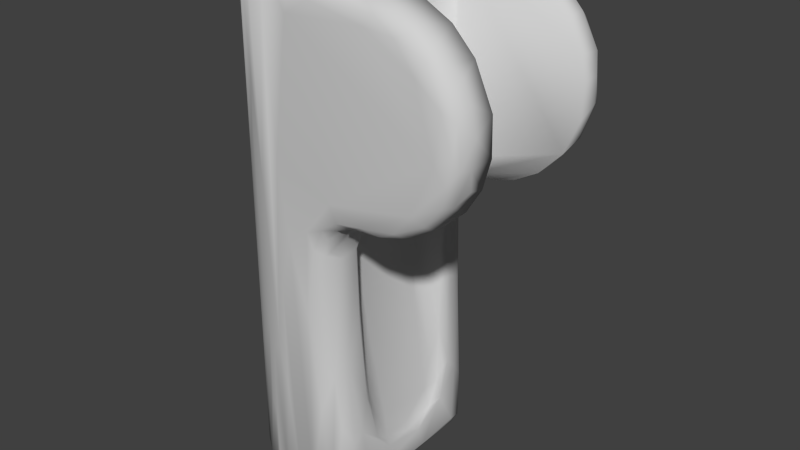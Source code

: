 # Source: shoulder_pan.blend  (saved by Blender 2.71.0; exported with 4.5.12 LTS)
import bpy
from mathutils import Matrix  # noqa: F401  (used for matrix-valued properties, if any)

bpy.ops.wm.read_factory_settings(use_empty=True)
scene = bpy.context.scene
scene.name = 'Scene'

# ---- collections
col_collection_1 = bpy.data.collections.new('Collection 1'); scene.collection.children.link(col_collection_1)

# ---- materials (node trees are filled in below, after node groups)
mat_shoulder_pan_material = bpy.data.materials.new('shoulder_pan_material')
mat_shoulder_pan_material.alpha_threshold = 0.0
mat_shoulder_pan_material.use_transparent_shadow = False
mat_shoulder_pan_material.diffuse_color = (0.64, 0.64, 0.64, 1.0)
mat_shoulder_pan_material.specular_color = (0.5, 0.5, 0.5)
mat_shoulder_pan_material.roughness = 0.5
mat_shoulder_pan_material.line_color = (0.0, 0.0, 0.0, 1.0)

# ---- material node trees

# ---- world
world_world = bpy.data.worlds.new('World'); scene.world = world_world
world_world.color = (0.05088, 0.05088, 0.05088)
world_world.use_sun_shadow = False
world_world.sun_shadow_jitter_overblur = 0.0
world_world.cycles.sampling_method = 'MANUAL'
world_world.cycles.sample_map_resolution = 256

# ---- meshes
me_shoulder_pan_mshape = bpy.data.meshes.new('shoulder_pan_MShape')
me_shoulder_pan_mshape.from_pydata([(-1.271, 0.03812, 7.033e-06), (-1.27, 1.352e-06, -3.898), (-1.27, 0.0, -6.229), (-1.27, -4.063e-06, -3.654), (-1.27, 0.0, -5.194), (-1.27, 0.0, -2.614), (-1.27, -0.03398, -5.575), (-1.27, 0.03427, -5.075), (-1.27, 0.03458, -4.547), (-1.27, -0.03458, -4.539), (-1.27, -0.03495, -3.914), (-1.27, 0.03495, -3.914), (-1.27, 0.03534, -3.22), (-1.27, -0.03546, -3.025), (-1.269, -0.03598, -2.109), (-1.269, 0.05107, -5.671), (-1.269, 0.06541, -2.207), (-1.268, -0.06893, -4.955), (-1.268, 0.06902, -4.873), (-1.268, -0.06966, -4.292), (-1.268, 0.0701, -3.885), (-1.268, -0.0704, -3.614), (-1.268, -0.07109, -2.971), (-1.268, -0.07178, -2.335), (-1.268, -0.07236, -1.791), (-1.267, 0.0847, -3.009), (-1.267, -0.09156, -5.43), (-1.267, 0.08802, -6.26), (-1.266, 0.09507, -5.279), (-1.266, 0.09584, -4.743), (-1.266, -0.09613, -4.543), (-1.266, 0.09637, -4.382), (-1.266, 0.09691, -4.004), (-1.266, -0.09713, -3.851), (-1.266, -0.098, -3.242), (-1.266, -0.09895, -2.575), (-1.266, -0.09993, -1.887), (-1.265, 0.1114, -3.408), (-1.264, 0.121, -5.685), (-1.264, 0.1225, -4.827), (-1.264, -0.1235, -4.254), (-1.264, -0.1244, -3.762), (-1.264, -0.1257, -2.999), (-1.264, -0.1271, -2.199), (-1.263, -0.1451, -6.25), (-1.263, -0.1477, 7.033e-06), (-1.263, 0.1379, -3.821), (-1.262, -0.1415, -1.841), (-1.261, 0.1483, -5.351), (-1.261, -0.1509, -4.058), (-1.261, -0.1525, -3.269), (-1.261, -0.1541, -2.501), (-1.26, 0.1603, -2.848), (-1.26, 0.1602, -6.037), (-1.26, 0.1626, -4.935), (-1.259, -0.1757, -1.211), (-1.259, -0.1715, -4.816), (-1.258, 0.1766, -6.229), (-1.258, 0.1745, -5.595), (-1.257, -0.179, -3.653), (-1.257, -0.1794, -3.478), (-1.257, 0.1794, -3.478), (-1.257, -0.1809, -2.826), (-1.257, -0.1818, -2.394), (-1.256, 0.188, -4.298), (-1.255, 0.192, -3.642), (-1.255, -0.1948, -4.283), (-1.254, -0.2002, -2.01), (-1.252, -0.214, -3.465), (-1.251, -0.2159, -2.72), (-1.249, 0.2389, -2.2), (-1.247, 0.2395, -3.673), (-1.245, -0.2526, -2.02), (-1.238, -0.2829, -3.624), (-1.234, 0.3009, -3.366), (-1.229, 0.3233, -4.986), (-1.228, -0.1979, -6.304), (-1.227, 0.3412, -6.243), (-1.223, -0.3419, -6.279), (-1.22, 0.3611, 7.033e-06), (-1.215, -0.3749, 7.033e-06), (-1.211, 0.3852, -1.975), (-1.209, 0.3907, -3.054), (-1.207, -0.4099, -4.483), (-1.206, -0.401, -2.652), (-1.201, 0.1714, -6.329), (-1.191, 0.4419, -3.679), (-1.182, 0.4636, -2.306), (-1.181, -0.4663, -1.412), (-1.181, 0.4663, -1.412), (-1.175, -0.4855, -6.235), (-1.173, 0.4855, -6.261), (-1.17, 0.4933, -5.081), (-1.169, 0.4967, -3.938), (-1.168, 0.4997, -2.933), (-1.166, -0.5022, -2.066), (-1.165, -0.5044, -1.281), (-1.165, -0.5063, -0.6338), (-1.158, 0.5211, -2.031), (-1.154, 0.5303, -5.392), (-1.153, 0.5331, -4.427), (-1.151, -0.5357, -3.471), (-1.15, -0.5384, -2.503), (-1.149, -0.5413, -1.453), (-1.148, -0.5454, 7.033e-06), (-1.143, 0.5545, -3.446), (-1.138, 0.403, -6.328), (-1.137, 0.5658, -6.198), (-1.135, 0.5691, -4.938), (-1.134, 0.5712, -4.121), (-1.133, -0.5742, -2.954), (-1.131, -0.5768, -1.946), (-1.125, 0.5925, -1.241), (-1.121, -0.5986, -4.21), (-1.117, 0.6046, -5.586), (-1.116, 0.6066, -4.735), (-1.113, 0.6115, -2.559), (-1.105, -0.6265, -3.709), (-1.082, -0.6668, -6.273), (-1.082, 0.6701, 7.033e-06), (-1.082, -0.6673, -1.787), (-1.065, -0.5532, -6.328), (-1.061, 0.6999, -6.258), (-1.053, -0.7109, -3.855), (-1.048, 0.7181, -2.696), (-1.004, -0.7806, 7.033e-06), (-1.0, -0.7836, -2.731), (-0.982, -0.8064, -6.268), (-0.982, 0.7611, -6.307), (-0.9617, 0.831, 7.033e-06), (-0.9542, 0.8396, -2.838), (-0.9536, 0.8395, -4.621), (-0.9472, -0.847, -4.084), (-0.9258, 0.8721, -1.121), (-0.8837, 0.916, -6.25), (-0.8815, 0.9143, 7.033e-06), (-0.877, -0.9221, -6.256), (-0.8763, 0.9196, -1.603), (-0.8645, -0.9337, -2.345), (-0.8606, 0.9339, -1.159), (-0.85, -0.9473, 6.08e-06), (-0.8478, 0.9461, -2.095), (-0.8395, 0.9532, 7.033e-06), (-0.8243, 0.9661, -1.039), (-0.8237, -0.9679, -4.753), (-0.8028, 0.9853, -3.746), (-0.795, -0.9277, -6.321), (-0.7872, 0.9966, -0.7188), (-0.786, 0.9975, -1.911), (-0.7782, 0.9104, 7.033e-06), (-0.7658, 1.013, -2.327), (-0.7651, 1.014, -2.969), (-0.7445, 1.029, -3.25), (-0.7355, 1.035, -1.573), (-0.7352, 1.036, -2.654), (-0.7322, 0.9644, -6.329), (-0.7298, 1.041, 7.033e-06), (-0.7272, -1.042, -2.247), (-0.7244, 1.043, -2.959), (-0.7235, 1.044, -3.58), (-0.7191, -1.047, -3.081), (-0.7143, 1.052, -4.601), (-0.7048, 1.056, -2.292), (-0.7038, 1.057, -2.883), (-0.7031, 1.058, -3.331), (-0.6927, -1.066, 7.033e-06), (-0.6907, -1.066, -3.73), (-0.6798, -1.073, -3.225), (-0.6798, 1.073, -3.225), (-0.676, 1.076, -0.7394), (-0.6741, 1.077, -1.719), (-0.6696, -1.079, -2.438), (-0.6664, -1.082, -4.636), (-0.6613, 1.084, -3.68), (-0.657, -1.087, -2.825), (-0.6561, -1.087, -3.26), (-0.655, -1.088, -3.786), (-0.6508, 1.093, -6.265), (-0.6498, 1.052, -6.312), (-0.6388, -1.101, -6.255), (-0.6362, -1.099, -4.17), (-0.6336, -1.101, -2.584), (-0.6319, -1.102, -3.363), (-0.6231, -1.107, -1.939), (-0.6101, -1.114, -2.301), (-0.6086, -1.115, -2.934), (-0.6069, -1.116, -3.659), (-0.5853, -1.127, -1.883), (-0.5833, -1.128, -2.664), (-0.5814, -1.129, -3.405), (-0.5794, -1.13, -4.207), (-0.5702, -1.064, -6.329), (-0.5565, -1.142, -2.88), (-0.5541, -1.143, -3.783), (-0.549, -1.147, -1.327), (-0.5397, 1.15, -3.373), (-0.5333, 1.155, -1.82), (-0.5183, 1.159, -6.261), (-0.5145, 1.162, -5.601), (-0.4936, -1.17, -5.336), (-0.4849, 1.179, 7.033e-06), (-0.4759, -1.179, 7.033e-06), (-0.4618, -1.184, -4.3), (-0.4554, 1.186, -4.744), (-0.446, -1.189, -6.261), (-0.4197, -1.199, -5.444), (-0.4173, 1.199, -6.198), (-0.4032, 1.205, -3.179), (-0.3985, -1.207, -2.5), (-0.3834, 1.211, -4.817), (-0.3829, -1.211, -4.958), (-0.379, -1.212, -6.199), (-0.3762, 1.213, -4.098), (-0.3458, -1.222, -4.532), (-0.3377, 1.221, -6.277), (-0.2725, 1.241, 7.033e-06), (-0.2522, 1.186, 7.033e-06), (-0.2438, -1.248, -4.442), (-0.2354, -1.188, -6.328), (-0.229, 1.249, -6.215), (-0.2224, 1.253, -5.281), (-0.2123, 1.253, -1.091), (-0.2053, -1.256, 6.08e-06), (-0.2039, -1.257, -6.256), (-0.1976, 1.255, 7.033e-06), (-0.1826, 1.26, -2.776), (-0.1785, 1.26, -3.757), (-0.1702, 1.188, -6.329), (-0.1674, 1.259, -6.24), (-0.1176, -1.265, -3.615), (-0.116, -1.265, -4.984), (-0.1093, 1.266, 7.033e-06), (-0.1073, 1.266, -6.229), (-0.1026, -1.266, -2.121), (-0.07457, 1.268, -5.068), (-0.0535, 1.093, 7.033e-06), (-0.05028, 1.269, -4.207), (-0.04992, 1.269, -4.657), (-0.0495, 1.269, -5.172), (-0.02489, 1.27, -4.679), (-0.01916, 1.27, -5.71), (-0.005356, 1.244, -6.306), (0.009529, 1.271, -6.247), (0.0151, -1.234, -6.312), (0.02742, -1.271, -3.007), (0.02838, -1.27, -6.265), (0.06334, 1.27, -0.5448), (0.07065, 1.27, -3.941), (0.08243, 1.268, -6.266), (0.09896, 1.272, -2.959), (0.1117, -1.271, -0.513), (0.2035, 0.4277, -3.157), (0.208, -0.4215, -3.21), (0.2164, -1.256, -6.253), (0.2277, -0.4681, -3.056), (0.2292, 0.5037, -3.174), (0.2311, -1.27, 6.08e-06), (0.2321, -0.5083, -3.185), (0.2363, -1.254, -3.823), (0.2488, 1.269, 6.08e-06), (0.249, -0.04694, -3.036), (0.2523, 1.255, -5.121), (0.2817, 0.4652, -2.946), (0.2828, -1.26, -2.828), (0.3051, -0.5981, -3.18), (0.3063, -0.4636, -2.917), (0.3125, 1.235, -6.287), (0.3169, 0.5878, -3.024), (0.3322, 1.237, -3.024), (0.3362, 0.5236, -3.855), (0.3371, -0.01293, -2.939), (0.3377, -0.5174, -3.874), (0.3389, 1.26, -0.3945), (0.3419, -0.02694, -2.689), (0.3473, -1.227, -3.038), (0.3477, 1.227, -4.086), (0.3538, 0.161, -2.883), (0.3627, 0.6482, -3.153), (0.3671, -1.23, -5.101), (0.3689, -0.4375, -4.269), (0.3733, -0.653, -3.076), (0.3804, 0.4167, -4.35), (0.3886, -1.214, -4.446), (0.4011, 1.217, -5.198), (0.4044, 0.4124, -2.824), (0.4053, -0.4117, -2.819), (0.4062, -1.248, -0.3371), (0.42, 0.4503, -2.689), (0.4332, -0.4745, -2.689), (0.436, 0.6383, -4.062), (0.4381, -1.13, -6.329), (0.4421, -1.237, 7.033e-06), (0.4432, -0.6343, -2.893), (0.4432, -0.6492, -4.07), (0.4472, -1.15, -3.1), (0.4593, 1.135, -3.084), (0.4603, -1.19, -6.277), (0.4659, 0.6368, -2.871), (0.4724, -1.235, -2.753), (0.4752, -1.104, -3.057), (0.4805, 1.146, -4.309), (0.4861, 1.216, -0.2652), (0.4898, -1.17, -2.879), (0.49, 1.168, -5.277), (0.4938, 0.5724, -2.791), (0.4987, -0.5791, -2.79), (0.4991, -1.135, -4.632), (0.5013, 1.214, 6.08e-06), (0.5056, -0.5823, -4.93), (0.506, -1.16, -6.256), (0.512, -0.7327, -3.158), (0.5127, 0.7335, -3.204), (0.5129, 1.161, -6.254), (0.5144, -1.192, -0.234), (0.5154, -0.9835, -3.172), (0.5163, 1.27, -2.435), (0.522, 0.7223, -3.951), (0.5234, 0.9565, -3.118), (0.5319, 1.257, -2.597), (0.5329, 0.5312, -5.233), (0.5344, -0.7367, -3.813), (0.5358, -0.7806, -3.129), (0.5366, 0.78, -3.162), (0.5447, 0.7713, -3.632), (0.5469, 1.059, -4.603), (0.5491, 0.8927, -3.907), (0.5513, 1.103, -2.848), (0.5535, 1.047, -6.329), (0.5539, 0.7443, -3.006), (0.5543, 1.004, -2.926), (0.5545, 0.6762, -4.857), (0.555, -1.138, -2.98e-06), (0.5579, -1.104, -5.335), (0.5612, -1.141, -0.205), (0.5621, -0.9427, -2.929), (0.5646, -0.7819, -4.045), (0.5657, 0.3872, -5.572), (0.5659, 1.182, -2.75), (0.5666, 1.117, -0.1953), (0.5672, -0.3562, -5.595), (0.5687, 0.9635, -4.433), (0.5714, -0.9827, -4.523), (0.5724, -0.4987, -5.52), (0.5767, -0.6445, -5.196), (0.5773, 0.757, -4.292), (0.5884, 0.994, 7.033e-06), (0.5886, -0.7286, -4.673), (0.5888, -0.3809, 3.099e-06), (0.5889, -0.9039, 7.033e-06), (0.5917, 0.9219, -0.134), (0.5933, -0.8656, -0.1357), (0.5951, -0.0595, -0.1376), (0.5999, 1.061, -5.676), (0.6031, 0.5923, -5.519), (0.6045, -1.07, -6.251), (0.6077, 0.0, -5.799), (0.6111, -0.9943, -0.1672), (0.6113, -0.7449, -2.875), (0.6117, -0.8194, -6.329), (0.6132, 0.9433, -0.1611), (0.6204, -1.154, -2.738), (0.6205, -1.27, -2.402), (0.622, 0.7391, -2.857), (0.6227, 0.6859, -2.781), (0.6228, -0.6855, -2.78), (0.6229, 0.6861, -2.689), (0.623, -0.6861, -2.689), (0.6233, 0.7939, -2.562), (0.6246, -0.7939, -1.979), (0.6247, -0.9664, -6.309), (0.6251, -0.794, -2.828), (0.6275, -0.7939, -0.8607), (0.629, -0.4063, -0.1533), (0.6292, 0.7939, -0.1563), (0.6294, -0.7939, -0.1514), (0.6294, 0.3225, -0.1514), (0.6294, 0.1783, -0.1514), (0.6294, -0.1737, -0.1514), (0.6294, -0.02481, -0.1514), (0.6303, 0.7945, -2.841), (0.6327, -0.3942, -5.821), (0.6332, -0.9765, -5.567), (0.6338, 0.6684, -5.371), (0.634, -0.7572, -5.044), (0.6367, 0.3984, -5.824), (0.6378, 0.998, -6.272), (0.651, 0.8853, -5.458), (0.6513, -0.02526, -5.912), (0.6532, 0.7375, -5.306), (0.6561, 0.2922, -6.315), (0.6571, -0.8543, -5.477), (0.6607, 0.8317, -6.291), (0.6736, -0.6138, -5.673), (0.6737, -0.3483, -6.297), (0.6799, 0.5647, -5.765), (0.6799, -1.237, -2.606), (0.6817, 0.8065, -6.215), (0.6825, -0.9852, -2.755), (0.6841, -0.7883, -6.239), (0.6884, -0.4245, -5.898), (0.6959, 0.1167, -5.978), (0.7007, 0.2073, -6.245), (0.7184, 1.024, -2.728), (0.7678, 1.207, -2.619), (0.8286, -1.172, -2.64), (0.8505, 1.091, -2.672), (0.8675, 0.7939, -2.696), (0.8704, -1.058, -2.675), (0.8754, -0.7939, -2.695), (1.048, -1.247, -2.536), (1.053, 0.794, -0.1497), (1.078, -1.187, -0.2327), (1.082, 1.158, -0.2181), (1.084, -0.7939, -0.1513), (1.107, -1.073, -2.663), (1.108, 1.087, -2.66), (1.112, -1.27, -0.4543), (1.119, 1.232, -0.2955), (1.123, -1.024, -0.1733), (1.143, 1.02, -0.1762), (1.146, 1.24, -2.553), (1.159, -0.7939, -2.682), (1.21, -1.237, -0.3159), (1.211, 0.794, -2.677), (1.248, -1.213, -2.581), (1.286, 1.159, -2.611), (1.304, -1.069, -2.631), (1.313, 0.794, -0.1847), (1.38, 1.187, -0.2896), (1.4, -1.136, -0.2642), (1.41, -0.7941, -0.2115), (1.427, 1.046, -0.2509), (1.428, 1.267, -0.4827), (1.449, -1.241, -2.467), (1.459, 1.255, -0.452), (1.465, -1.261, -0.4907), (1.465, 0.7942, -2.605), (1.5, -0.794, -2.591), (1.516, 1.088, -2.551), (1.517, 1.265, -2.336), (1.531, 1.215, -2.478), (1.532, -1.153, -2.527), (1.551, 0.794, -0.2729), (1.621, -1.21, -0.4301), (1.638, 1.034, -0.3459), (1.641, -1.101, -0.3657), (1.653, 1.197, -0.4309), (1.67, -1.269, -2.199), (1.696, -0.7939, -2.485), (1.708, 1.065, -2.448), (1.716, -1.27, -0.8025), (1.767, 1.25, -0.6518), (1.77, 0.7939, -2.433), (1.77, -0.7939, -0.4014), (1.804, -1.213, -2.286), (1.804, 1.213, -2.286), (1.808, -1.087, -2.371), (1.81, 1.128, -0.5044), (1.828, -1.235, -0.6412), (1.829, 0.7941, -0.4503), (1.837, -1.106, -0.5143), (1.897, 1.27, -1.917), (1.898, 1.27, -1.074), (1.903, 1.054, -2.282), (1.951, -1.27, -1.592), (1.963, 1.213, -0.7561), (1.966, -1.137, -0.6739), (1.978, -0.794, -2.237), (1.979, 1.115, -0.672), (2.01, -1.258, -1.063), (2.01, -1.211, -2.032), (2.01, 1.211, -2.032), (2.027, 0.7939, -0.6633), (2.035, -0.7941, -0.6756), (2.056, -1.244, -1.798), (2.056, 1.244, -1.798), (2.061, 0.7939, -2.125), (2.072, -1.103, -2.041), (2.072, 1.103, -2.041), (2.08, -1.202, -0.9354), (2.085, -1.034, -0.7975), (2.086, 1.037, -0.8005), (2.088, 1.24, -1.096), (2.134, -1.239, -1.48), (2.134, 1.239, -1.48), (2.157, 0.96, -1.918), (2.159, -1.199, -1.153), (2.162, -0.7939, -1.941), (2.165, -0.9737, -1.895), (2.169, 1.146, -1.063), (2.182, -1.037, -1.012), (2.192, -1.183, -1.618), (2.192, 1.183, -1.618), (2.207, 0.7939, -1.011), (2.23, -1.064, -1.628), (2.236, 1.052, -1.614), (2.242, 0.7939, -1.711), (2.244, 1.045, -1.292), (2.249, -0.7939, -1.156), (2.249, -1.033, -1.319), (2.259, -0.7939, -1.594), (2.265, 0.7939, -1.279)], [], [(223, 218, 243), (204, 218, 223), (191, 218, 204), (179, 191, 204), (179, 146, 191), (146, 179, 136), (127, 146, 136), (90, 78, 118), (44, 76, 78), (118, 146, 127), (243, 245, 223), (118, 121, 146), (78, 121, 118), (76, 121, 78), (76, 85, 121), (44, 27, 76), (121, 191, 146), (417, 432, 272), (417, 301, 412), (432, 246, 272), (417, 272, 301), (301, 338, 412), (338, 359, 419), (410, 419, 359), (359, 373, 410), (338, 419, 412), (338, 301, 307), (272, 307, 301), (246, 259, 272), (338, 307, 345), (259, 307, 272), (345, 349, 338), (373, 359, 349), (349, 359, 338), (232, 220, 242), (242, 220, 240), (232, 228, 220), (220, 228, 219), (240, 220, 238), (238, 220, 234), (197, 198, 206), (214, 206, 203), (220, 214, 203), (206, 198, 203), (203, 209, 220), (240, 238, 248), (239, 248, 238), (234, 237, 238), (238, 237, 239), (234, 226, 237), (234, 220, 226), (236, 239, 237), (203, 212, 209), (177, 134, 161), (198, 177, 161), (203, 198, 195), (195, 198, 161), (134, 145, 161), (236, 237, 226), (239, 236, 247), (236, 226, 247), (226, 249, 247), (220, 212, 226), (220, 209, 212), (203, 207, 212), (203, 195, 207), (226, 225, 249), (212, 207, 226), (195, 161, 173), (173, 164, 168), (159, 173, 161), (161, 145, 159), (173, 159, 164), (159, 145, 152), (152, 158, 159), (173, 168, 195), (164, 163, 168), (168, 163, 195), (163, 162, 195), (163, 154, 162), (152, 145, 151), (158, 164, 159), (158, 163, 164), (152, 151, 154), (158, 152, 154), (145, 141, 151), (154, 163, 158), (131, 134, 122), (197, 206, 214), (107, 114, 122), (107, 108, 114), (108, 115, 114), (114, 115, 122), (107, 91, 99), (91, 77, 99), (107, 99, 108), (99, 77, 92), (134, 131, 145), (99, 100, 108), (99, 92, 100), (77, 75, 92), (100, 109, 108), (92, 75, 93), (92, 93, 100), (108, 109, 115), (53, 58, 77), (48, 54, 58), (58, 54, 77), (27, 38, 53), (53, 57, 27), (27, 2, 15), (48, 53, 38), (58, 53, 48), (39, 38, 28), (48, 38, 39), (15, 18, 28), (28, 27, 15), (38, 27, 28), (15, 7, 18), (15, 4, 7), (77, 54, 64), (77, 64, 75), (39, 29, 31), (48, 39, 54), (28, 18, 29), (28, 29, 39), (8, 18, 7), (54, 39, 64), (29, 18, 31), (145, 131, 130), (131, 122, 124), (115, 124, 122), (115, 109, 124), (100, 105, 109), (100, 93, 105), (93, 75, 86), (105, 124, 109), (131, 124, 130), (145, 130, 141), (105, 116, 124), (105, 93, 94), (93, 86, 94), (64, 71, 75), (74, 75, 71), (46, 31, 32), (75, 74, 82), (71, 64, 65), (18, 8, 20), (20, 31, 18), (65, 64, 46), (46, 64, 39), (39, 31, 46), (31, 20, 32), (8, 1, 11), (8, 11, 20), (46, 32, 37), (32, 20, 37), (75, 82, 86), (65, 61, 71), (46, 61, 65), (37, 52, 46), (74, 71, 70), (74, 70, 82), (94, 86, 87), (61, 52, 71), (70, 71, 52), (46, 52, 61), (11, 12, 20), (37, 25, 52), (20, 25, 37), (12, 25, 20), (1, 3, 11), (12, 16, 25), (226, 207, 225), (207, 195, 196), (225, 207, 196), (225, 221, 249), (221, 225, 200), (200, 225, 196), (162, 170, 195), (195, 170, 196), (162, 154, 153), (141, 150, 151), (154, 150, 153), (151, 150, 154), (141, 148, 150), (150, 148, 153), (196, 170, 200), (153, 170, 162), (200, 170, 169), (170, 153, 169), (137, 143, 141), (141, 143, 148), (143, 137, 139), (221, 246, 249), (215, 224, 221), (231, 246, 221), (231, 259, 246), (221, 224, 231), (200, 215, 221), (153, 148, 147), (148, 143, 147), (139, 133, 143), (169, 153, 156), (169, 156, 200), (153, 147, 156), (147, 143, 142), (147, 142, 156), (143, 133, 142), (25, 16, 52), (137, 141, 130), (130, 124, 133), (116, 112, 124), (94, 98, 105), (116, 105, 98), (86, 82, 87), (87, 98, 94), (137, 130, 133), (133, 124, 119), (98, 112, 116), (98, 87, 89), (119, 124, 112), (89, 87, 81), (82, 81, 87), (70, 81, 82), (11, 3, 12), (52, 16, 70), (79, 89, 81), (79, 81, 70), (139, 137, 133), (129, 133, 119), (98, 89, 112), (112, 89, 79), (133, 135, 142), (135, 133, 129), (112, 79, 119), (70, 16, 0), (70, 0, 79), (107, 122, 91), (77, 57, 53), (7, 4, 8), (12, 5, 16), (219, 214, 220), (198, 197, 177), (15, 2, 4), (8, 4, 1), (3, 5, 12), (246, 315, 249), (247, 248, 239), (348, 333, 350), (256, 250, 286), (313, 291, 286), (333, 331, 313), (331, 291, 313), (291, 256, 286), (348, 331, 333), (356, 350, 333), (350, 356, 374), (245, 230, 223), (217, 223, 230), (217, 230, 229), (199, 204, 205), (210, 211, 223), (205, 204, 211), (204, 199, 179), (205, 211, 210), (223, 217, 213), (213, 210, 223), (210, 202, 205), (202, 199, 205), (202, 210, 213), (245, 229, 230), (244, 229, 245), (217, 202, 213), (217, 208, 202), (208, 217, 222), (189, 192, 188), (172, 179, 202), (179, 199, 202), (202, 190, 172), (179, 144, 136), (144, 179, 172), (132, 136, 144), (190, 180, 172), (190, 202, 193), (208, 193, 202), (189, 190, 193), (190, 186, 180), (182, 180, 186), (189, 186, 190), (176, 166, 180), (166, 172, 180), (182, 176, 180), (192, 189, 193), (182, 175, 176), (167, 166, 175), (175, 166, 176), (192, 193, 208), (189, 185, 186), (188, 185, 189), (186, 185, 182), (167, 160, 166), (181, 182, 185), (181, 174, 182), (174, 175, 182), (171, 157, 160), (171, 167, 174), (174, 167, 175), (160, 167, 171), (166, 144, 172), (166, 160, 144), (157, 138, 160), (160, 138, 144), (244, 233, 229), (244, 361, 233), (250, 222, 233), (233, 361, 250), (233, 217, 229), (217, 233, 222), (188, 208, 187), (222, 250, 256), (208, 201, 194), (222, 201, 208), (188, 192, 208), (184, 185, 188), (187, 184, 188), (171, 181, 183), (183, 184, 187), (183, 181, 184), (187, 208, 194), (184, 181, 185), (181, 171, 174), (157, 171, 183), (187, 194, 183), (194, 157, 183), (165, 157, 194), (157, 140, 138), (165, 140, 157), (194, 201, 165), (132, 127, 136), (123, 118, 127), (113, 118, 123), (118, 113, 90), (113, 83, 90), (138, 132, 144), (123, 127, 132), (126, 132, 138), (123, 132, 126), (110, 113, 117), (126, 120, 123), (117, 113, 123), (113, 101, 83), (123, 110, 117), (110, 101, 113), (84, 83, 101), (84, 101, 102), (102, 101, 110), (83, 78, 90), (83, 44, 78), (83, 56, 44), (66, 56, 83), (44, 56, 26), (2, 6, 4), (26, 6, 44), (26, 17, 6), (30, 17, 26), (56, 30, 26), (9, 6, 17), (30, 19, 17), (19, 9, 17), (40, 30, 56), (4, 6, 9), (4, 9, 1), (84, 73, 83), (66, 49, 56), (73, 66, 83), (73, 59, 66), (49, 50, 41), (73, 84, 68), (68, 60, 73), (60, 59, 73), (69, 68, 84), (68, 62, 60), (69, 62, 68), (49, 40, 56), (33, 30, 40), (33, 19, 30), (59, 49, 66), (10, 9, 19), (49, 41, 40), (19, 21, 10), (59, 50, 49), (40, 41, 33), (33, 21, 19), (1, 9, 10), (10, 21, 13), (50, 59, 60), (34, 21, 33), (33, 41, 34), (50, 42, 41), (42, 34, 41), (62, 50, 60), (34, 22, 21), (1, 10, 3), (10, 13, 3), (21, 22, 13), (125, 126, 138), (125, 138, 140), (111, 110, 123), (111, 102, 110), (102, 95, 84), (120, 111, 123), (103, 102, 111), (51, 50, 62), (103, 95, 102), (126, 125, 120), (88, 84, 95), (80, 84, 88), (96, 95, 103), (120, 103, 111), (88, 95, 96), (120, 96, 103), (97, 96, 120), (97, 88, 96), (97, 80, 88), (104, 120, 125), (97, 104, 80), (104, 97, 120), (72, 67, 69), (72, 69, 84), (63, 62, 69), (67, 63, 69), (72, 55, 67), (55, 72, 84), (16, 24, 0), (51, 62, 63), (35, 22, 34), (42, 35, 34), (51, 42, 50), (43, 42, 51), (23, 22, 35), (63, 47, 51), (47, 63, 67), (47, 43, 51), (43, 36, 35), (23, 14, 13), (35, 42, 43), (36, 23, 35), (23, 13, 22), (55, 47, 67), (36, 24, 23), (47, 36, 43), (24, 14, 23), (16, 14, 24), (47, 55, 36), (55, 24, 36), (0, 24, 55), (55, 84, 80), (80, 45, 55), (45, 0, 55), (223, 211, 204), (13, 14, 5), (2, 44, 6), (5, 14, 16), (3, 13, 5), (361, 464, 250), (464, 416, 250), (464, 361, 447), (416, 464, 450), (498, 453, 473), (500, 487, 453), (487, 368, 453), (498, 500, 453), (448, 487, 467), (368, 487, 421), (487, 448, 421), (413, 430, 453), (368, 413, 453), (413, 371, 374), (413, 368, 371), (437, 421, 448), (421, 408, 368), (408, 370, 368), (409, 447, 361), (409, 433, 447), (424, 433, 409), (474, 464, 447), (447, 470, 474), (433, 454, 447), (454, 470, 447), (433, 441, 454), (404, 414, 424), (414, 426, 424), (424, 441, 433), (441, 424, 426), (414, 408, 421), (426, 414, 421), (426, 437, 441), (441, 437, 448), (437, 426, 421), (456, 441, 448), (441, 456, 454), (454, 477, 470), (456, 477, 454), (448, 467, 456), (467, 477, 456), (467, 487, 477), (464, 474, 483), (464, 483, 469), (483, 486, 469), (470, 491, 474), (491, 483, 474), (469, 450, 464), (469, 458, 450), (416, 450, 435), (450, 458, 435), (435, 422, 416), (460, 443, 458), (486, 479, 469), (479, 458, 469), (458, 466, 460), (458, 443, 435), (422, 435, 443), (429, 411, 422), (443, 429, 422), (443, 460, 445), (443, 445, 429), (479, 466, 458), (470, 477, 491), (477, 494, 491), (491, 486, 483), (494, 499, 491), (491, 499, 486), (488, 494, 477), (487, 488, 477), (487, 494, 488), (494, 500, 499), (486, 499, 490), (479, 486, 490), (490, 480, 479), (479, 480, 466), (466, 473, 460), (429, 418, 411), (480, 473, 466), (473, 453, 460), (498, 490, 499), (498, 480, 490), (460, 453, 445), (445, 430, 429), (429, 430, 418), (445, 453, 430), (430, 413, 418), (500, 494, 487), (498, 499, 500), (473, 480, 498), (461, 246, 462), (246, 432, 462), (461, 315, 246), (461, 439, 315), (373, 459, 442), (459, 373, 472), (373, 493, 472), (496, 501, 493), (373, 476, 493), (373, 442, 427), (427, 410, 373), (493, 476, 496), (476, 373, 367), (452, 406, 423), (452, 476, 406), (452, 423, 436), (367, 406, 476), (367, 379, 406), (315, 439, 420), (420, 439, 440), (455, 440, 439), (475, 471, 461), (461, 471, 455), (461, 455, 439), (482, 484, 461), (484, 475, 461), (462, 482, 461), (451, 482, 462), (432, 451, 462), (417, 434, 432), (434, 451, 432), (492, 471, 475), (475, 484, 492), (451, 465, 482), (446, 465, 451), (428, 446, 434), (417, 428, 434), (434, 446, 451), (468, 489, 465), (412, 428, 417), (420, 425, 403), (425, 440, 438), (440, 425, 420), (425, 415, 403), (455, 449, 440), (440, 449, 438), (455, 463, 449), (471, 478, 455), (478, 463, 455), (425, 423, 415), (423, 406, 415), (425, 436, 423), (438, 436, 425), (449, 436, 438), (482, 489, 484), (495, 478, 492), (463, 452, 449), (478, 476, 463), (465, 457, 468), (484, 489, 492), (497, 495, 492), (492, 478, 471), (489, 497, 492), (465, 489, 482), (446, 457, 465), (468, 481, 489), (444, 457, 446), (431, 444, 428), (428, 444, 446), (419, 431, 428), (412, 419, 428), (478, 495, 485), (478, 485, 476), (476, 485, 496), (485, 495, 496), (496, 495, 501), (501, 495, 497), (481, 493, 489), (493, 497, 489), (419, 427, 431), (459, 468, 457), (444, 459, 457), (459, 472, 468), (427, 442, 431), (493, 501, 497), (468, 472, 481), (481, 472, 493), (431, 442, 444), (442, 459, 444), (427, 419, 410), (452, 463, 476), (436, 449, 452), (414, 404, 407), (370, 408, 397), (397, 408, 407), (357, 370, 397), (334, 357, 397), (360, 397, 407), (407, 404, 360), (404, 395, 360), (409, 395, 404), (424, 409, 404), (409, 361, 395), (395, 298, 360), (395, 361, 263), (395, 263, 298), (397, 299, 334), (321, 357, 334), (360, 298, 302), (302, 299, 397), (397, 360, 302), (299, 314, 334), (299, 302, 294), (302, 298, 274), (302, 274, 294), (274, 298, 263), (361, 244, 263), (244, 258, 263), (263, 258, 274), (414, 407, 408), (314, 321, 334), (371, 376, 378), (378, 377, 371), (372, 371, 377), (371, 368, 373), (370, 364, 366), (370, 366, 368), (372, 374, 371), (357, 364, 370), (405, 406, 402), (405, 402, 337), (326, 337, 402), (337, 403, 405), (379, 326, 402), (362, 328, 379), (379, 328, 329), (379, 329, 326), (329, 295, 326), (317, 295, 329), (326, 295, 337), (403, 318, 420), (420, 318, 315), (337, 318, 403), (337, 268, 318), (295, 268, 337), (268, 249, 318), (315, 318, 249), (415, 406, 405), (328, 322, 329), (415, 405, 403), (406, 379, 402), (317, 329, 322), (366, 367, 368), (371, 373, 375), (368, 367, 373), (365, 363, 367), (375, 376, 371), (366, 365, 367), (379, 363, 362), (367, 363, 379), (350, 351, 347), (350, 372, 351), (377, 351, 372), (349, 351, 375), (373, 349, 375), (372, 350, 374), (378, 351, 377), (376, 351, 378), (375, 351, 376), (57, 77, 27), (91, 85, 77), (77, 85, 27), (91, 106, 85), (134, 128, 122), (122, 128, 91), (91, 128, 106), (134, 177, 128), (241, 214, 228), (242, 228, 232), (242, 241, 228), (177, 178, 128), (197, 178, 177), (197, 214, 178), (155, 106, 128), (128, 178, 155), (178, 227, 155), (241, 227, 214), (214, 227, 178), (241, 242, 248), (27, 44, 2), (27, 85, 76), (228, 214, 219), (321, 341, 335), (314, 341, 321), (299, 294, 314), (294, 282, 306), (383, 335, 341), (306, 314, 294), (274, 282, 294), (274, 258, 282), (383, 341, 390), (341, 381, 390), (314, 306, 332), (314, 332, 341), (354, 398, 390), (381, 354, 390), (278, 306, 282), (381, 341, 332), (354, 381, 332), (296, 309, 332), (306, 296, 332), (332, 309, 354), (282, 258, 278), (244, 253, 258), (306, 278, 296), (244, 245, 253), (253, 278, 258), (278, 253, 296), (235, 307, 259), (259, 231, 235), (235, 345, 307), (231, 224, 216), (215, 216, 224), (216, 235, 231), (200, 235, 216), (345, 235, 347), (347, 235, 200), (142, 149, 156), (347, 200, 156), (149, 347, 156), (119, 347, 149), (135, 129, 149), (142, 135, 149), (129, 119, 149), (0, 347, 119), (79, 0, 119), (347, 291, 348), (348, 291, 331), (291, 347, 256), (347, 45, 80), (347, 222, 256), (201, 222, 347), (347, 80, 140), (347, 0, 45), (80, 125, 140), (104, 125, 80), (140, 165, 347), (347, 165, 201), (200, 216, 215), (347, 349, 345), (351, 349, 347), (350, 347, 348), (322, 325, 317), (322, 323, 325), (324, 317, 325), (324, 295, 317), (340, 324, 325), (323, 344, 325), (300, 295, 324), (325, 344, 388), (325, 386, 340), (388, 386, 325), (396, 385, 386), (386, 324, 340), (386, 352, 324), (385, 352, 386), (352, 300, 324), (385, 312, 352), (303, 352, 312), (352, 303, 300), (300, 275, 268), (295, 300, 268), (275, 249, 268), (283, 300, 303), (283, 275, 300), (312, 283, 303), (312, 266, 283), (261, 275, 283), (249, 275, 261), (247, 249, 261), (248, 247, 261), (283, 266, 261), (248, 261, 266), (240, 248, 242), (284, 276, 270), (281, 279, 339), (251, 252, 281), (281, 252, 279), (336, 281, 339), (320, 346, 293), (343, 342, 308), (342, 343, 392), (293, 343, 308), (343, 293, 346), (392, 380, 342), (380, 339, 342), (355, 339, 380), (387, 355, 380), (308, 271, 293), (271, 308, 279), (342, 339, 308), (339, 279, 308), (336, 339, 355), (392, 399, 380), (400, 387, 399), (399, 387, 380), (343, 346, 383), (343, 383, 392), (264, 293, 271), (280, 320, 293), (290, 354, 309), (290, 369, 354), (290, 358, 369), (369, 398, 354), (253, 245, 296), (245, 243, 296), (296, 290, 309), (243, 290, 296), (218, 290, 243), (393, 398, 369), (369, 358, 393), (393, 401, 398), (393, 358, 389), (284, 287, 276), (276, 287, 273), (262, 284, 260), (260, 251, 262), (284, 270, 260), (270, 276, 273), (273, 285, 270), (273, 288, 285), (366, 287, 365), (273, 287, 366), (288, 273, 366), (264, 280, 293), (271, 257, 264), (252, 257, 271), (271, 279, 252), (310, 320, 280), (251, 260, 254), (260, 270, 265), (260, 265, 254), (251, 254, 252), (270, 285, 265), (357, 321, 310), (316, 289, 330), (269, 330, 289), (353, 382, 330), (330, 319, 353), (269, 319, 330), (319, 281, 336), (400, 384, 387), (336, 384, 353), (384, 355, 387), (336, 353, 319), (336, 355, 384), (384, 394, 353), (353, 394, 382), (330, 344, 316), (384, 400, 394), (330, 382, 388), (382, 394, 388), (269, 281, 319), (277, 255, 269), (277, 269, 289), (316, 277, 289), (269, 251, 281), (269, 255, 251), (316, 311, 277), (322, 328, 311), (390, 398, 399), (390, 392, 383), (392, 390, 399), (400, 398, 401), (399, 398, 400), (383, 346, 335), (346, 320, 335), (335, 320, 321), (321, 320, 310), (396, 401, 391), (327, 391, 389), (393, 389, 401), (401, 389, 391), (389, 358, 327), (312, 385, 327), (396, 391, 385), (385, 391, 327), (266, 241, 248), (312, 327, 266), (327, 227, 241), (266, 327, 241), (284, 304, 287), (365, 304, 363), (287, 304, 365), (297, 304, 262), (262, 267, 297), (251, 255, 262), (262, 255, 267), (267, 255, 277), (297, 363, 304), (328, 362, 297), (267, 328, 297), (328, 277, 311), (267, 277, 328), (284, 262, 304), (363, 297, 362), (364, 305, 366), (285, 288, 305), (366, 305, 288), (292, 280, 254), (265, 305, 292), (292, 254, 265), (364, 292, 305), (364, 357, 292), (292, 357, 280), (264, 257, 254), (254, 280, 264), (257, 252, 254), (310, 280, 357), (305, 265, 285), (401, 396, 394), (394, 386, 388), (400, 401, 394), (386, 394, 396), (344, 330, 388), (323, 316, 344), (322, 311, 323), (311, 316, 323), (327, 358, 155), (327, 155, 227), (358, 106, 155), (358, 85, 106), (191, 358, 218), (358, 191, 121), (358, 121, 85), (218, 358, 290), (416, 422, 286), (250, 416, 286), (333, 313, 411), (422, 411, 313), (333, 411, 418), (333, 418, 356), (418, 413, 356), (286, 422, 313), (356, 413, 374)])
me_shoulder_pan_mshape.polygons.foreach_set('use_smooth', [True] * 1000)
_uv = me_shoulder_pan_mshape.uv_layers.new(name='shoulder_pan_uv_map')
_uv.uv.foreach_set('vector', [0.4295, 0.8121, 0.4266, 0.8057, 0.4495, 0.8099, 0.4075, 0.8058, 0.4266, 0.8057, 0.4295, 0.8121, 0.3962, 0.7945, 0.4266, 0.8057, 0.4075, 0.8058, 0.3899, 0.7978, 0.3962, 0.7945, 0.4075, 0.8058, 0.3899, 0.7978, 0.3757, 0.782, 0.3962, 0.7945, 0.3757, 0.782, 0.3899, 0.7978, 0.3682, 0.7815, 0.306, 0.5725, 0.295, 0.5773, 0.2955, 0.5714, 0.3353, 0.5695, 0.3483, 0.5735, 0.3187, 0.5729, 0.3663, 0.5709, 0.3614, 0.5758, 0.3483, 0.5735, 0.3496, 0.7583, 0.3757, 0.782, 0.3587, 0.771, 0.4495, 0.8099, 0.4507, 0.8132, 0.4295, 0.8121, 0.3496, 0.7583, 0.3511, 0.7479, 0.3757, 0.782, 0.3483, 0.5735, 0.3291, 0.578, 0.3187, 0.5729, 0.3362, 0.7156, 0.3511, 0.7479, 0.3367, 0.7287, 0.3362, 0.7156, 0.3387, 0.6819, 0.3511, 0.7479, 0.3663, 0.5709, 0.3875, 0.5718, 0.3614, 0.5758, 0.3511, 0.7479, 0.3962, 0.7945, 0.3757, 0.782, 0.1704, 0.0286, 0.1985, 0.04566, 0.09931, 0.03762, 0.1704, 0.0286, 0.1127, 0.02584, 0.167, 0.02156, 0.1985, 0.04566, 0.07422, 0.05131, 0.09931, 0.03762, 0.1704, 0.0286, 0.09931, 0.03762, 0.1127, 0.02584, 0.1127, 0.02584, 0.1201, 0.01948, 0.167, 0.02156, 0.1643, 0.7964, 0.1685, 0.7806, 0.2168, 0.7876, 0.2085, 0.767, 0.2168, 0.7876, 0.1685, 0.7806, 0.1685, 0.7806, 0.17, 0.767, 0.2085, 0.767, 0.1643, 0.7964, 0.2168, 0.7876, 0.2112, 0.8002, 0.1201, 0.01948, 0.1127, 0.02584, 0.1141, 0.001695, 0.09931, 0.03762, 0.1141, 0.001695, 0.1127, 0.02584, 0.07422, 0.05131, 0.09111, 0.001695, 0.09931, 0.03762, 0.3266, 0.7964, 0.3088, 0.8053, 0.3088, 0.7852, 0.09111, 0.001695, 0.1141, 0.001695, 0.09931, 0.03762, 0.3088, 0.7852, 0.321, 0.7786, 0.3266, 0.7964, 0.17, 0.767, 0.1685, 0.7806, 0.1666, 0.7787, 0.1666, 0.7787, 0.1685, 0.7806, 0.1643, 0.7964, 0.05868, 0.569, 0.0482, 0.4826, 0.06932, 0.5706, 0.06932, 0.5706, 0.0482, 0.4826, 0.06671, 0.5217, 0.05868, 0.569, 0.05321, 0.5699, 0.0482, 0.4826, 0.0482, 0.4826, 0.05321, 0.5699, 0.0476, 0.5676, 0.06671, 0.5217, 0.0482, 0.4826, 0.06394, 0.4727, 0.06394, 0.4727, 0.0482, 0.4826, 0.06166, 0.4632, 0.02125, 0.5719, 0.0216, 0.5118, 0.03045, 0.5662, 0.0377, 0.5733, 0.03045, 0.5662, 0.02698, 0.4337, 0.0482, 0.4826, 0.0377, 0.5733, 0.02698, 0.4337, 0.03045, 0.5662, 0.0216, 0.5118, 0.02698, 0.4337, 0.02698, 0.4337, 0.03354, 0.4403, 0.0482, 0.4826, 0.06671, 0.5217, 0.06394, 0.4727, 0.07596, 0.5723, 0.06619, 0.4278, 0.07596, 0.5723, 0.06394, 0.4727, 0.06166, 0.4632, 0.06391, 0.4258, 0.06394, 0.4727, 0.06394, 0.4727, 0.06391, 0.4258, 0.06619, 0.4278, 0.06166, 0.4632, 0.0522, 0.3438, 0.06391, 0.4258, 0.06166, 0.4632, 0.0482, 0.4826, 0.0522, 0.3438, 0.06387, 0.3848, 0.06619, 0.4278, 0.06391, 0.4258, 0.02698, 0.4337, 0.03419, 0.3749, 0.03354, 0.4403, 0.479, 0.5722, 0.4629, 0.5709, 0.4752, 0.4207, 0.0216, 0.5118, 0.009182, 0.5722, 0.003402, 0.4207, 0.02698, 0.4337, 0.0216, 0.5118, 0.01931, 0.3088, 0.01931, 0.3088, 0.0216, 0.5118, 0.003402, 0.4207, 0.4629, 0.5709, 0.4692, 0.3428, 0.4752, 0.4207, 0.06387, 0.3848, 0.06391, 0.4258, 0.0522, 0.3438, 0.06619, 0.4278, 0.06387, 0.3848, 0.07488, 0.3606, 0.06387, 0.3848, 0.0522, 0.3438, 0.07488, 0.3606, 0.0522, 0.3438, 0.07746, 0.2712, 0.07488, 0.3606, 0.0482, 0.4826, 0.03419, 0.3749, 0.0522, 0.3438, 0.0482, 0.4826, 0.03354, 0.4403, 0.03419, 0.3749, 0.02698, 0.4337, 0.03173, 0.2912, 0.03419, 0.3749, 0.02698, 0.4337, 0.01931, 0.3088, 0.03173, 0.2912, 0.0522, 0.3438, 0.05183, 0.2545, 0.07746, 0.2712, 0.03419, 0.3749, 0.03173, 0.2912, 0.0522, 0.3438, 0.01931, 0.3088, 0.003402, 0.4207, 0.008229, 0.3368, 0.4782, 0.3368, 0.4758, 0.305, 0.4772, 0.2954, 0.4745, 0.3277, 0.4782, 0.3368, 0.4752, 0.4207, 0.4752, 0.4207, 0.4692, 0.3428, 0.4745, 0.3277, 0.4782, 0.3368, 0.4745, 0.3277, 0.4758, 0.305, 0.4745, 0.3277, 0.4692, 0.3428, 0.4732, 0.2976, 0.4732, 0.2976, 0.4745, 0.2711, 0.4745, 0.3277, 0.008229, 0.3368, 0.006541, 0.2954, 0.01931, 0.3088, 0.4758, 0.305, 0.4757, 0.2642, 0.4772, 0.2954, 0.006541, 0.2954, 0.004357, 0.2642, 0.01931, 0.3088, 0.004357, 0.2642, 0.004266, 0.2104, 0.01931, 0.3088, 0.4757, 0.2642, 0.4738, 0.2434, 0.4757, 0.2104, 0.4732, 0.2976, 0.4692, 0.3428, 0.4718, 0.272, 0.4745, 0.2711, 0.4758, 0.305, 0.4745, 0.3277, 0.4745, 0.2711, 0.4757, 0.2642, 0.4758, 0.305, 0.4732, 0.2976, 0.4718, 0.272, 0.4738, 0.2434, 0.4745, 0.2711, 0.4732, 0.2976, 0.4738, 0.2434, 0.4692, 0.3428, 0.4656, 0.1925, 0.4718, 0.272, 0.4738, 0.2434, 0.4757, 0.2642, 0.4745, 0.2711, 0.4559, 0.4225, 0.4629, 0.5709, 0.4432, 0.5715, 0.02125, 0.5719, 0.03045, 0.5662, 0.0377, 0.5733, 0.431, 0.5661, 0.4345, 0.5104, 0.4432, 0.5715, 0.431, 0.5661, 0.4313, 0.4514, 0.4345, 0.5104, 0.4313, 0.4514, 0.4347, 0.4329, 0.4345, 0.5104, 0.4345, 0.5104, 0.4347, 0.4329, 0.4432, 0.5715, 0.431, 0.5661, 0.4237, 0.5719, 0.4278, 0.4927, 0.4237, 0.5719, 0.4105, 0.5702, 0.4278, 0.4927, 0.431, 0.5661, 0.4278, 0.4927, 0.4313, 0.4514, 0.4278, 0.4927, 0.4105, 0.5702, 0.4244, 0.4644, 0.4629, 0.5709, 0.4559, 0.4225, 0.4692, 0.3428, 0.4278, 0.4927, 0.428, 0.4048, 0.4313, 0.4514, 0.4278, 0.4927, 0.4244, 0.4644, 0.428, 0.4048, 0.4105, 0.5702, 0.4089, 0.4558, 0.4244, 0.4644, 0.428, 0.4048, 0.4315, 0.377, 0.4313, 0.4514, 0.4244, 0.4644, 0.4089, 0.4558, 0.4247, 0.3604, 0.4244, 0.4644, 0.4247, 0.3604, 0.428, 0.4048, 0.4313, 0.4514, 0.4315, 0.377, 0.4347, 0.4329, 0.3941, 0.5515, 0.3954, 0.5112, 0.4105, 0.5702, 0.393, 0.489, 0.3943, 0.4511, 0.3954, 0.5112, 0.3954, 0.5112, 0.3943, 0.4511, 0.4105, 0.5702, 0.3875, 0.5718, 0.3905, 0.5194, 0.3941, 0.5515, 0.3941, 0.5515, 0.3955, 0.569, 0.3875, 0.5718, 0.3875, 0.5718, 0.3795, 0.569, 0.3841, 0.5181, 0.393, 0.489, 0.3941, 0.5515, 0.3905, 0.5194, 0.3954, 0.5112, 0.3941, 0.5515, 0.393, 0.489, 0.3906, 0.4412, 0.3905, 0.5194, 0.3881, 0.4824, 0.393, 0.489, 0.3905, 0.5194, 0.3906, 0.4412, 0.3841, 0.5181, 0.3858, 0.4455, 0.3881, 0.4824, 0.3881, 0.4824, 0.3875, 0.5718, 0.3841, 0.5181, 0.3905, 0.5194, 0.3875, 0.5718, 0.3881, 0.4824, 0.3841, 0.5181, 0.3826, 0.4638, 0.3858, 0.4455, 0.3841, 0.5181, 0.3795, 0.4747, 0.3826, 0.4638, 0.4105, 0.5702, 0.3943, 0.4511, 0.3966, 0.3931, 0.4105, 0.5702, 0.3966, 0.3931, 0.4089, 0.4558, 0.3906, 0.4412, 0.3882, 0.4336, 0.3882, 0.4008, 0.393, 0.489, 0.3906, 0.4412, 0.3943, 0.4511, 0.3881, 0.4824, 0.3858, 0.4455, 0.3882, 0.4336, 0.3881, 0.4824, 0.3882, 0.4336, 0.3906, 0.4412, 0.3826, 0.4158, 0.3858, 0.4455, 0.3826, 0.4638, 0.3943, 0.4511, 0.3906, 0.4412, 0.3966, 0.3931, 0.3882, 0.4336, 0.3858, 0.4455, 0.3882, 0.4008, 0.4692, 0.3428, 0.4559, 0.4225, 0.4559, 0.2601, 0.4559, 0.4225, 0.4432, 0.5715, 0.4449, 0.2472, 0.4347, 0.4329, 0.4449, 0.2472, 0.4432, 0.5715, 0.4347, 0.4329, 0.4315, 0.377, 0.4449, 0.2472, 0.428, 0.4048, 0.43, 0.3155, 0.4315, 0.377, 0.428, 0.4048, 0.4247, 0.3604, 0.43, 0.3155, 0.4247, 0.3604, 0.4089, 0.4558, 0.4197, 0.3367, 0.43, 0.3155, 0.4449, 0.2472, 0.4315, 0.377, 0.4559, 0.4225, 0.4449, 0.2472, 0.4559, 0.2601, 0.4692, 0.3428, 0.4559, 0.2601, 0.4656, 0.1925, 0.43, 0.3155, 0.4352, 0.2347, 0.4449, 0.2472, 0.43, 0.3155, 0.4247, 0.3604, 0.425, 0.2688, 0.4247, 0.3604, 0.4197, 0.3367, 0.425, 0.2688, 0.3966, 0.3931, 0.4013, 0.3362, 0.4089, 0.4558, 0.4069, 0.3082, 0.4089, 0.4558, 0.4013, 0.3362, 0.392, 0.3496, 0.3882, 0.4008, 0.3883, 0.3664, 0.4089, 0.4558, 0.4069, 0.3082, 0.4151, 0.2798, 0.4013, 0.3362, 0.3966, 0.3931, 0.397, 0.3333, 0.3858, 0.4455, 0.3826, 0.4158, 0.3859, 0.3554, 0.3859, 0.3554, 0.3882, 0.4008, 0.3858, 0.4455, 0.397, 0.3333, 0.3966, 0.3931, 0.392, 0.3496, 0.392, 0.3496, 0.3966, 0.3931, 0.3906, 0.4412, 0.3906, 0.4412, 0.3882, 0.4008, 0.392, 0.3496, 0.3882, 0.4008, 0.3859, 0.3554, 0.3883, 0.3664, 0.3826, 0.4158, 0.3795, 0.3567, 0.3827, 0.3581, 0.3826, 0.4158, 0.3827, 0.3581, 0.3859, 0.3554, 0.392, 0.3496, 0.3883, 0.3664, 0.3896, 0.3121, 0.3883, 0.3664, 0.3859, 0.3554, 0.3896, 0.3121, 0.4089, 0.4558, 0.4151, 0.2798, 0.4197, 0.3367, 0.397, 0.3333, 0.3958, 0.3184, 0.4013, 0.3362, 0.392, 0.3496, 0.3958, 0.3184, 0.397, 0.3333, 0.3896, 0.3121, 0.3941, 0.2611, 0.392, 0.3496, 0.4069, 0.3082, 0.4013, 0.3362, 0.4012, 0.202, 0.4069, 0.3082, 0.4012, 0.202, 0.4151, 0.2798, 0.425, 0.2688, 0.4197, 0.3367, 0.4217, 0.2117, 0.3958, 0.3184, 0.3941, 0.2611, 0.4013, 0.3362, 0.4012, 0.202, 0.4013, 0.3362, 0.3941, 0.2611, 0.392, 0.3496, 0.3941, 0.2611, 0.3958, 0.3184, 0.3827, 0.3581, 0.3827, 0.2949, 0.3859, 0.3554, 0.3896, 0.3121, 0.3872, 0.2757, 0.3941, 0.2611, 0.3859, 0.3554, 0.3872, 0.2757, 0.3896, 0.3121, 0.3827, 0.2949, 0.3872, 0.2757, 0.3859, 0.3554, 0.3795, 0.3567, 0.3795, 0.3345, 0.3827, 0.3581, 0.3827, 0.2949, 0.3854, 0.2027, 0.3872, 0.2757, 0.0522, 0.3438, 0.03173, 0.2912, 0.05183, 0.2545, 0.03173, 0.2912, 0.01931, 0.3088, 0.01989, 0.1674, 0.05183, 0.2545, 0.03173, 0.2912, 0.01989, 0.1674, 0.05183, 0.2545, 0.04912, 0.1011, 0.07746, 0.2712, 0.04912, 0.1011, 0.05183, 0.2545, 0.02429, 0.001695, 0.02429, 0.001695, 0.05183, 0.2545, 0.01989, 0.1674, 0.4757, 0.2104, 0.4775, 0.1582, 0.4842, 0.3088, 0.01931, 0.3088, 0.007064, 0.1582, 0.01989, 0.1674, 0.4757, 0.2104, 0.4738, 0.2434, 0.4738, 0.1449, 0.4656, 0.1925, 0.4717, 0.2136, 0.4718, 0.272, 0.4738, 0.2434, 0.4717, 0.2136, 0.4738, 0.1449, 0.4718, 0.272, 0.4717, 0.2136, 0.4738, 0.2434, 0.4656, 0.1925, 0.4703, 0.1757, 0.4717, 0.2136, 0.4717, 0.2136, 0.4703, 0.1757, 0.4738, 0.1449, 0.01989, 0.1674, 0.007064, 0.1582, 0.02429, 0.001695, 0.4738, 0.1449, 0.4775, 0.1582, 0.4757, 0.2104, 0.02429, 0.001695, 0.007064, 0.1582, 0.006895, 0.06903, 0.4775, 0.1582, 0.4738, 0.1449, 0.4774, 0.06903, 0.4632, 0.1477, 0.4674, 0.09627, 0.4656, 0.1925, 0.4656, 0.1925, 0.4674, 0.09627, 0.4703, 0.1757, 0.4674, 0.09627, 0.4632, 0.1477, 0.4645, 0.1073, 0.04912, 0.1011, 0.07422, 0.05131, 0.07746, 0.2712, 0.04364, 0.001695, 0.05045, 0.001695, 0.04912, 0.1011, 0.0585, 0.001695, 0.07422, 0.05131, 0.04912, 0.1011, 0.0585, 0.001695, 0.09111, 0.001695, 0.07422, 0.05131, 0.04912, 0.1011, 0.05045, 0.001695, 0.0585, 0.001695, 0.02429, 0.001695, 0.04364, 0.001695, 0.04912, 0.1011, 0.4738, 0.1449, 0.4703, 0.1757, 0.4702, 0.06715, 0.4703, 0.1757, 0.4674, 0.09627, 0.4702, 0.06715, 0.4645, 0.1073, 0.4589, 0.1038, 0.4674, 0.09627, 0.4774, 0.06903, 0.4738, 0.1449, 0.4742, 0.001695, 0.006895, 0.06903, 0.001992, 0.001695, 0.02429, 0.001695, 0.4738, 0.1449, 0.4702, 0.06715, 0.4742, 0.001695, 0.4702, 0.06715, 0.4674, 0.09627, 0.4663, 0.001695, 0.4702, 0.06715, 0.4663, 0.001695, 0.4742, 0.001695, 0.4674, 0.09627, 0.4589, 0.1038, 0.4663, 0.001695, 0.3872, 0.2757, 0.3854, 0.2027, 0.3941, 0.2611, 0.4632, 0.1477, 0.4656, 0.1925, 0.4559, 0.2601, 0.4559, 0.2601, 0.4449, 0.2472, 0.4589, 0.1038, 0.4352, 0.2347, 0.4334, 0.1147, 0.4449, 0.2472, 0.425, 0.2688, 0.4269, 0.1866, 0.43, 0.3155, 0.4352, 0.2347, 0.43, 0.3155, 0.4269, 0.1866, 0.4197, 0.3367, 0.4151, 0.2798, 0.4217, 0.2117, 0.4217, 0.2117, 0.4269, 0.1866, 0.425, 0.2688, 0.4632, 0.1477, 0.4559, 0.2601, 0.4589, 0.1038, 0.4589, 0.1038, 0.4449, 0.2472, 0.4405, 0.001695, 0.4269, 0.1866, 0.4334, 0.1147, 0.4352, 0.2347, 0.4269, 0.1866, 0.4217, 0.2117, 0.4219, 0.1303, 0.4405, 0.001695, 0.4449, 0.2472, 0.4334, 0.1147, 0.4219, 0.1303, 0.4217, 0.2117, 0.4145, 0.1816, 0.4151, 0.2798, 0.4145, 0.1816, 0.4217, 0.2117, 0.4012, 0.202, 0.4145, 0.1816, 0.4151, 0.2798, 0.3827, 0.3581, 0.3795, 0.3345, 0.3827, 0.2949, 0.3941, 0.2611, 0.3854, 0.2027, 0.4012, 0.202, 0.4124, 0.001695, 0.4219, 0.1303, 0.4145, 0.1816, 0.4124, 0.001695, 0.4145, 0.1816, 0.4012, 0.202, 0.4645, 0.1073, 0.4632, 0.1477, 0.4589, 0.1038, 0.4551, 0.001695, 0.4589, 0.1038, 0.4405, 0.001695, 0.4269, 0.1866, 0.4219, 0.1303, 0.4334, 0.1147, 0.4334, 0.1147, 0.4219, 0.1303, 0.4124, 0.001695, 0.4589, 0.1038, 0.4627, 0.001695, 0.4663, 0.001695, 0.4627, 0.001695, 0.4589, 0.1038, 0.4551, 0.001695, 0.4334, 0.1147, 0.4124, 0.001695, 0.4405, 0.001695, 0.4012, 0.202, 0.3854, 0.2027, 0.3829, 0.001695, 0.4012, 0.202, 0.3829, 0.001695, 0.4124, 0.001695, 0.431, 0.5661, 0.4432, 0.5715, 0.4237, 0.5719, 0.4105, 0.5702, 0.3955, 0.569, 0.3941, 0.5515, 0.3826, 0.4638, 0.3795, 0.4747, 0.3826, 0.4158, 0.3827, 0.2949, 0.3795, 0.2397, 0.3854, 0.2027, 0.0476, 0.5676, 0.0377, 0.5733, 0.0482, 0.4826, 0.0216, 0.5118, 0.02125, 0.5719, 0.009182, 0.5722, 0.3841, 0.5181, 0.3795, 0.569, 0.3795, 0.4747, 0.3826, 0.4158, 0.3795, 0.4747, 0.3795, 0.3567, 0.3795, 0.3345, 0.3795, 0.2397, 0.3827, 0.2949, 0.07422, 0.05131, 0.1155, 0.2234, 0.07746, 0.2712, 0.07488, 0.3606, 0.07596, 0.5723, 0.06619, 0.4278, 0.3088, 0.6124, 0.3275, 0.5908, 0.3211, 0.6158, 0.5786, 0.5733, 0.5678, 0.5266, 0.5946, 0.5426, 0.6044, 0.552, 0.5979, 0.5733, 0.5946, 0.5426, 0.3275, 0.5908, 0.3088, 0.591, 0.3301, 0.5861, 0.3088, 0.591, 0.3088, 0.582, 0.3301, 0.5861, 0.5979, 0.5733, 0.5786, 0.5733, 0.5946, 0.5426, 0.3088, 0.6124, 0.3088, 0.591, 0.3275, 0.5908, 0.1683, 0.6042, 0.1667, 0.6159, 0.1638, 0.5908, 0.1667, 0.6159, 0.1683, 0.6042, 0.17, 0.6224, 0.5602, 0.00281, 0.547, 0.1195, 0.539, 0.00361, 0.5354, 0.1688, 0.539, 0.00361, 0.547, 0.1195, 0.5354, 0.1688, 0.547, 0.1195, 0.5469, 0.2441, 0.5126, 0.08736, 0.517, 0.003175, 0.5194, 0.07756, 0.5227, 0.1218, 0.5231, 0.008845, 0.539, 0.00361, 0.5194, 0.07756, 0.517, 0.003175, 0.5231, 0.008845, 0.517, 0.003175, 0.5126, 0.08736, 0.4994, 0.003714, 0.5194, 0.07756, 0.5231, 0.008845, 0.5227, 0.1218, 0.539, 0.00361, 0.5354, 0.1688, 0.5261, 0.1606, 0.5261, 0.1606, 0.5227, 0.1218, 0.539, 0.00361, 0.5227, 0.1218, 0.5155, 0.1818, 0.5194, 0.07756, 0.5155, 0.1818, 0.5126, 0.08736, 0.5194, 0.07756, 0.5155, 0.1818, 0.5227, 0.1218, 0.5261, 0.1606, 0.5602, 0.00281, 0.5469, 0.2441, 0.547, 0.1195, 0.5601, 0.2995, 0.5469, 0.2441, 0.5602, 0.00281, 0.5354, 0.1688, 0.5155, 0.1818, 0.5261, 0.1606, 0.5354, 0.1688, 0.5213, 0.3456, 0.5155, 0.1818, 0.5213, 0.3456, 0.5354, 0.1688, 0.5389, 0.5733, 0.5046, 0.2632, 0.5069, 0.311, 0.5045, 0.3307, 0.4969, 0.1511, 0.4994, 0.003714, 0.5155, 0.1818, 0.4994, 0.003714, 0.5126, 0.08736, 0.5155, 0.1818, 0.5155, 0.1818, 0.5048, 0.1902, 0.4969, 0.1511, 0.2792, 0.5713, 0.2913, 0.4345, 0.2955, 0.5714, 0.2913, 0.4345, 0.2792, 0.5713, 0.2809, 0.4239, 0.3023, 0.3736, 0.2955, 0.5714, 0.2913, 0.4345, 0.5048, 0.1902, 0.4997, 0.1936, 0.4969, 0.1511, 0.5048, 0.1902, 0.5155, 0.1818, 0.5071, 0.2288, 0.5213, 0.3456, 0.5071, 0.2288, 0.5155, 0.1818, 0.5046, 0.2632, 0.5048, 0.1902, 0.5071, 0.2288, 0.5048, 0.1902, 0.5023, 0.2402, 0.4997, 0.1936, 0.5001, 0.2671, 0.4997, 0.1936, 0.5023, 0.2402, 0.5046, 0.2632, 0.5023, 0.2402, 0.5048, 0.1902, 0.2804, 0.3464, 0.2824, 0.3414, 0.2794, 0.3814, 0.2824, 0.3414, 0.2809, 0.4239, 0.2794, 0.3814, 0.2791, 0.308, 0.2804, 0.3464, 0.2794, 0.3814, 0.5069, 0.311, 0.5046, 0.2632, 0.5071, 0.2288, 0.2791, 0.308, 0.2804, 0.2986, 0.2804, 0.3464, 0.2818, 0.2954, 0.2824, 0.3414, 0.2804, 0.2986, 0.2804, 0.2986, 0.2824, 0.3414, 0.2804, 0.3464, 0.5069, 0.311, 0.5071, 0.2288, 0.5213, 0.3456, 0.5046, 0.2632, 0.5022, 0.3061, 0.5023, 0.2402, 0.5045, 0.3307, 0.5022, 0.3061, 0.5046, 0.2632, 0.5023, 0.2402, 0.5022, 0.3061, 0.5001, 0.2671, 0.2818, 0.2954, 0.2841, 0.2823, 0.2824, 0.3414, 0.4999, 0.338, 0.5001, 0.2671, 0.5022, 0.3061, 0.2792, 0.237, 0.2805, 0.2589, 0.2791, 0.308, 0.2805, 0.2589, 0.2804, 0.2986, 0.2791, 0.308, 0.2812, 0.2237, 0.2845, 0.2064, 0.2841, 0.2823, 0.2812, 0.2237, 0.2818, 0.2954, 0.2805, 0.2589, 0.2805, 0.2589, 0.2818, 0.2954, 0.2804, 0.2986, 0.2841, 0.2823, 0.2818, 0.2954, 0.2812, 0.2237, 0.2824, 0.3414, 0.2913, 0.4345, 0.2809, 0.4239, 0.2824, 0.3414, 0.2841, 0.2823, 0.2913, 0.4345, 0.2845, 0.2064, 0.2944, 0.2153, 0.2841, 0.2823, 0.2841, 0.2823, 0.2944, 0.2153, 0.2913, 0.4345, 0.5601, 0.2995, 0.5482, 0.3802, 0.5469, 0.2441, 0.5601, 0.2995, 0.6141, 0.3546, 0.5482, 0.3802, 0.5678, 0.5266, 0.5389, 0.5733, 0.5482, 0.3802, 0.5482, 0.3802, 0.6141, 0.3546, 0.5678, 0.5266, 0.5482, 0.3802, 0.5354, 0.1688, 0.5469, 0.2441, 0.5354, 0.1688, 0.5482, 0.3802, 0.5389, 0.5733, 0.5045, 0.3307, 0.5213, 0.3456, 0.5043, 0.4019, 0.5389, 0.5733, 0.5678, 0.5266, 0.5786, 0.5733, 0.5213, 0.3456, 0.5143, 0.5733, 0.5076, 0.4525, 0.5389, 0.5733, 0.5143, 0.5733, 0.5213, 0.3456, 0.5045, 0.3307, 0.5069, 0.311, 0.5213, 0.3456, 0.502, 0.3638, 0.5022, 0.3061, 0.5045, 0.3307, 0.5043, 0.4019, 0.502, 0.3638, 0.5045, 0.3307, 0.2812, 0.2237, 0.2792, 0.237, 0.2787, 0.1783, 0.5009, 0.3968, 0.502, 0.3638, 0.5043, 0.4019, 0.5009, 0.3968, 0.4999, 0.338, 0.502, 0.3638, 0.5043, 0.4019, 0.5213, 0.3456, 0.5076, 0.4525, 0.502, 0.3638, 0.4999, 0.338, 0.5022, 0.3061, 0.2792, 0.237, 0.2812, 0.2237, 0.2805, 0.2589, 0.2845, 0.2064, 0.2812, 0.2237, 0.2787, 0.1783, 0.5043, 0.4019, 0.5076, 0.4525, 0.5009, 0.3968, 0.275, 0.1225, 0.2845, 0.2064, 0.2787, 0.1783, 0.4945, 0.5733, 0.4914, 0.3687, 0.5076, 0.4525, 0.2845, 0.2064, 0.2932, 0.001695, 0.2944, 0.2153, 0.2824, 0.001695, 0.2932, 0.001695, 0.2845, 0.2064, 0.5076, 0.4525, 0.5143, 0.5733, 0.4945, 0.5733, 0.3023, 0.3736, 0.306, 0.5725, 0.2955, 0.5714, 0.3147, 0.3528, 0.3187, 0.5729, 0.306, 0.5725, 0.325, 0.3851, 0.3187, 0.5729, 0.3147, 0.3528, 0.3187, 0.5729, 0.325, 0.3851, 0.3353, 0.5695, 0.325, 0.3851, 0.3421, 0.4099, 0.3353, 0.5695, 0.2944, 0.2153, 0.3023, 0.3736, 0.2913, 0.4345, 0.3147, 0.3528, 0.306, 0.5725, 0.3023, 0.3736, 0.3081, 0.2504, 0.3023, 0.3736, 0.2944, 0.2153, 0.3147, 0.3528, 0.3023, 0.3736, 0.3081, 0.2504, 0.3272, 0.2707, 0.325, 0.3851, 0.3224, 0.3394, 0.3081, 0.2504, 0.3187, 0.1644, 0.3147, 0.3528, 0.3224, 0.3394, 0.325, 0.3851, 0.3147, 0.3528, 0.325, 0.3851, 0.3307, 0.3178, 0.3421, 0.4099, 0.3147, 0.3528, 0.3272, 0.2707, 0.3224, 0.3394, 0.3272, 0.2707, 0.3307, 0.3178, 0.325, 0.3851, 0.343, 0.2432, 0.3421, 0.4099, 0.3307, 0.3178, 0.343, 0.2432, 0.3307, 0.3178, 0.3304, 0.2297, 0.3304, 0.2297, 0.3307, 0.3178, 0.3272, 0.2707, 0.3421, 0.4099, 0.3483, 0.5735, 0.3353, 0.5695, 0.3421, 0.4099, 0.3663, 0.5709, 0.3483, 0.5735, 0.3421, 0.4099, 0.3639, 0.4403, 0.3663, 0.5709, 0.3617, 0.3917, 0.3639, 0.4403, 0.3421, 0.4099, 0.3663, 0.5709, 0.3639, 0.4403, 0.3711, 0.4962, 0.3795, 0.569, 0.3764, 0.5093, 0.3795, 0.4747, 0.3711, 0.4962, 0.3764, 0.5093, 0.3663, 0.5709, 0.3711, 0.4962, 0.3732, 0.453, 0.3764, 0.5093, 0.3707, 0.4154, 0.3732, 0.453, 0.3711, 0.4962, 0.3639, 0.4403, 0.3707, 0.4154, 0.3711, 0.4962, 0.3763, 0.415, 0.3764, 0.5093, 0.3732, 0.453, 0.3707, 0.4154, 0.3731, 0.3926, 0.3732, 0.453, 0.3731, 0.3926, 0.3763, 0.415, 0.3732, 0.453, 0.3682, 0.3891, 0.3707, 0.4154, 0.3639, 0.4403, 0.3795, 0.4747, 0.3764, 0.5093, 0.3763, 0.415, 0.3795, 0.4747, 0.3763, 0.415, 0.3795, 0.3567, 0.343, 0.2432, 0.3537, 0.3317, 0.3421, 0.4099, 0.3617, 0.3917, 0.3657, 0.3713, 0.3639, 0.4403, 0.3537, 0.3317, 0.3617, 0.3917, 0.3421, 0.4099, 0.3537, 0.3317, 0.3632, 0.3344, 0.3617, 0.3917, 0.3657, 0.3713, 0.3656, 0.2993, 0.3681, 0.3443, 0.3537, 0.3317, 0.343, 0.2432, 0.36, 0.3172, 0.36, 0.3172, 0.3631, 0.3184, 0.3537, 0.3317, 0.3631, 0.3184, 0.3632, 0.3344, 0.3537, 0.3317, 0.3598, 0.2494, 0.36, 0.3172, 0.343, 0.2432, 0.36, 0.3172, 0.363, 0.259, 0.3631, 0.3184, 0.3598, 0.2494, 0.363, 0.259, 0.36, 0.3172, 0.3657, 0.3713, 0.3682, 0.3891, 0.3639, 0.4403, 0.3706, 0.3524, 0.3707, 0.4154, 0.3682, 0.3891, 0.3706, 0.3524, 0.3731, 0.3926, 0.3707, 0.4154, 0.3632, 0.3344, 0.3657, 0.3713, 0.3617, 0.3917, 0.3763, 0.3581, 0.3763, 0.415, 0.3731, 0.3926, 0.3657, 0.3713, 0.3681, 0.3443, 0.3682, 0.3891, 0.3731, 0.3926, 0.3731, 0.3308, 0.3763, 0.3581, 0.3632, 0.3344, 0.3656, 0.2993, 0.3657, 0.3713, 0.3682, 0.3891, 0.3681, 0.3443, 0.3706, 0.3524, 0.3706, 0.3524, 0.3731, 0.3308, 0.3731, 0.3926, 0.3795, 0.3567, 0.3763, 0.415, 0.3763, 0.3581, 0.3763, 0.3581, 0.3731, 0.3308, 0.3762, 0.2772, 0.3656, 0.2993, 0.3632, 0.3344, 0.3631, 0.3184, 0.3705, 0.2969, 0.3731, 0.3308, 0.3706, 0.3524, 0.3706, 0.3524, 0.3681, 0.3443, 0.3705, 0.2969, 0.3656, 0.2993, 0.368, 0.2748, 0.3681, 0.3443, 0.368, 0.2748, 0.3705, 0.2969, 0.3681, 0.3443, 0.363, 0.259, 0.3656, 0.2993, 0.3631, 0.3184, 0.3705, 0.2969, 0.373, 0.2723, 0.3731, 0.3308, 0.3795, 0.3567, 0.3763, 0.3581, 0.3795, 0.3345, 0.3763, 0.3581, 0.3762, 0.2772, 0.3795, 0.3345, 0.3731, 0.3308, 0.373, 0.2723, 0.3762, 0.2772, 0.3084, 0.001695, 0.3081, 0.2504, 0.2944, 0.2153, 0.3084, 0.001695, 0.2944, 0.2153, 0.2932, 0.001695, 0.3269, 0.1789, 0.3272, 0.2707, 0.3147, 0.3528, 0.3269, 0.1789, 0.3304, 0.2297, 0.3272, 0.2707, 0.3304, 0.2297, 0.3337, 0.1898, 0.343, 0.2432, 0.3187, 0.1644, 0.3269, 0.1789, 0.3147, 0.3528, 0.3302, 0.134, 0.3304, 0.2297, 0.3269, 0.1789, 0.3654, 0.2295, 0.3656, 0.2993, 0.363, 0.259, 0.3302, 0.134, 0.3337, 0.1898, 0.3304, 0.2297, 0.3081, 0.2504, 0.3084, 0.001695, 0.3187, 0.1644, 0.337, 0.1303, 0.343, 0.2432, 0.3337, 0.1898, 0.3453, 0.001695, 0.343, 0.2432, 0.337, 0.1303, 0.3335, 0.1183, 0.3337, 0.1898, 0.3302, 0.134, 0.3187, 0.1644, 0.3302, 0.134, 0.3269, 0.1789, 0.337, 0.1303, 0.3337, 0.1898, 0.3335, 0.1183, 0.3187, 0.1644, 0.3335, 0.1183, 0.3302, 0.134, 0.3334, 0.05941, 0.3335, 0.1183, 0.3187, 0.1644, 0.3334, 0.05941, 0.337, 0.1303, 0.3335, 0.1183, 0.3334, 0.05941, 0.3453, 0.001695, 0.337, 0.1303, 0.3298, 0.001695, 0.3187, 0.1644, 0.3084, 0.001695, 0.3334, 0.05941, 0.3298, 0.001695, 0.3453, 0.001695, 0.3298, 0.001695, 0.3334, 0.05941, 0.3187, 0.1644, 0.3565, 0.1856, 0.3612, 0.1847, 0.3598, 0.2494, 0.3565, 0.1856, 0.3598, 0.2494, 0.343, 0.2432, 0.3629, 0.2197, 0.363, 0.259, 0.3598, 0.2494, 0.3612, 0.1847, 0.3629, 0.2197, 0.3598, 0.2494, 0.3565, 0.1856, 0.3635, 0.112, 0.3612, 0.1847, 0.3635, 0.112, 0.3565, 0.1856, 0.343, 0.2432, 0.3854, 0.2027, 0.3729, 0.1648, 0.3829, 0.001695, 0.3654, 0.2295, 0.363, 0.259, 0.3629, 0.2197, 0.3705, 0.2362, 0.373, 0.2723, 0.3705, 0.2969, 0.368, 0.2748, 0.3705, 0.2362, 0.3705, 0.2969, 0.3654, 0.2295, 0.368, 0.2748, 0.3656, 0.2993, 0.3679, 0.202, 0.368, 0.2748, 0.3654, 0.2295, 0.3729, 0.2143, 0.373, 0.2723, 0.3705, 0.2362, 0.3629, 0.2197, 0.3666, 0.1694, 0.3654, 0.2295, 0.3666, 0.1694, 0.3629, 0.2197, 0.3612, 0.1847, 0.3666, 0.1694, 0.3679, 0.202, 0.3654, 0.2295, 0.3679, 0.202, 0.3704, 0.1735, 0.3705, 0.2362, 0.3729, 0.2143, 0.3762, 0.1938, 0.3762, 0.2772, 0.3705, 0.2362, 0.368, 0.2748, 0.3679, 0.202, 0.3704, 0.1735, 0.3729, 0.2143, 0.3705, 0.2362, 0.3729, 0.2143, 0.3762, 0.2772, 0.373, 0.2723, 0.3635, 0.112, 0.3666, 0.1694, 0.3612, 0.1847, 0.3704, 0.1735, 0.3729, 0.1648, 0.3729, 0.2143, 0.3666, 0.1694, 0.3704, 0.1735, 0.3679, 0.202, 0.3729, 0.1648, 0.3762, 0.1938, 0.3729, 0.2143, 0.3854, 0.2027, 0.3762, 0.1938, 0.3729, 0.1648, 0.3666, 0.1694, 0.3635, 0.112, 0.3704, 0.1735, 0.3635, 0.112, 0.3729, 0.1648, 0.3704, 0.1735, 0.3829, 0.001695, 0.3729, 0.1648, 0.3635, 0.112, 0.3635, 0.112, 0.343, 0.2432, 0.3453, 0.001695, 0.3453, 0.001695, 0.366, 0.001695, 0.3635, 0.112, 0.366, 0.001695, 0.3829, 0.001695, 0.3635, 0.112, 0.539, 0.00361, 0.5231, 0.008845, 0.517, 0.003175, 0.3762, 0.2772, 0.3762, 0.1938, 0.3795, 0.2397, 0.3795, 0.569, 0.3663, 0.5709, 0.3764, 0.5093, 0.3795, 0.2397, 0.3762, 0.1938, 0.3854, 0.2027, 0.3795, 0.3345, 0.3762, 0.2772, 0.3795, 0.2397, 0.6141, 0.3546, 0.7352, 0.4284, 0.5678, 0.5266, 0.7352, 0.4284, 0.6588, 0.532, 0.5678, 0.5266, 0.7352, 0.4284, 0.6141, 0.3546, 0.7097, 0.3731, 0.6588, 0.532, 0.7352, 0.4284, 0.7138, 0.5002, 0.8415, 0.6688, 0.7979, 0.6001, 0.822, 0.6251, 0.8424, 0.7087, 0.8335, 0.7403, 0.7979, 0.6001, 0.8335, 0.7403, 0.6936, 0.7438, 0.7979, 0.6001, 0.8415, 0.6688, 0.8424, 0.7087, 0.7979, 0.6001, 0.7911, 0.7898, 0.8335, 0.7403, 0.8168, 0.7673, 0.6936, 0.7438, 0.8335, 0.7403, 0.7422, 0.8078, 0.8335, 0.7403, 0.7911, 0.7898, 0.7422, 0.8078, 0.7353, 0.5773, 0.7651, 0.5828, 0.7979, 0.6001, 0.6936, 0.7438, 0.7353, 0.5773, 0.7979, 0.6001, 0.7353, 0.5773, 0.6938, 0.6419, 0.694, 0.5773, 0.7353, 0.5773, 0.6936, 0.7438, 0.6938, 0.6419, 0.7733, 0.7995, 0.7422, 0.8078, 0.7911, 0.7898, 0.7422, 0.8078, 0.7164, 0.809, 0.6936, 0.7438, 0.7164, 0.809, 0.6936, 0.8211, 0.6936, 0.7438, 0.6531, 0.3424, 0.7097, 0.3731, 0.6141, 0.3546, 0.6531, 0.3424, 0.6895, 0.3487, 0.7097, 0.3731, 0.6712, 0.3383, 0.6895, 0.3487, 0.6531, 0.3424, 0.7448, 0.4096, 0.7352, 0.4284, 0.7097, 0.3731, 0.7097, 0.3731, 0.7406, 0.3882, 0.7448, 0.4096, 0.6895, 0.3487, 0.7219, 0.3652, 0.7097, 0.3731, 0.7219, 0.3652, 0.7406, 0.3882, 0.7097, 0.3731, 0.6895, 0.3487, 0.6971, 0.3432, 0.7219, 0.3652, 0.1052, 0.7035, 0.09619, 0.6781, 0.1089, 0.6653, 0.09619, 0.6781, 0.09585, 0.6602, 0.1089, 0.6653, 0.6712, 0.3383, 0.6971, 0.3432, 0.6895, 0.3487, 0.1035, 0.6394, 0.1089, 0.6653, 0.09585, 0.6602, 0.09619, 0.6781, 0.07078, 0.6992, 0.07078, 0.6734, 0.09585, 0.6602, 0.09619, 0.6781, 0.07078, 0.6734, 0.09585, 0.6602, 0.07078, 0.6423, 0.1035, 0.6394, 0.1035, 0.6394, 0.07078, 0.6423, 0.07078, 0.6245, 0.07078, 0.6423, 0.09585, 0.6602, 0.07078, 0.6734, 0.09745, 0.6143, 0.1035, 0.6394, 0.07078, 0.6245, 0.1035, 0.6394, 0.09745, 0.6143, 0.1089, 0.6147, 0.1089, 0.6147, 0.09896, 0.5902, 0.1088, 0.5959, 0.09745, 0.6143, 0.09896, 0.5902, 0.1089, 0.6147, 0.07078, 0.6245, 0.07078, 0.5989, 0.09745, 0.6143, 0.07078, 0.5989, 0.09896, 0.5902, 0.09745, 0.6143, 0.07078, 0.5989, 0.07078, 0.5821, 0.09896, 0.5902, 0.7352, 0.4284, 0.7448, 0.4096, 0.7519, 0.4385, 0.7352, 0.4284, 0.7519, 0.4385, 0.7406, 0.4766, 0.7519, 0.4385, 0.7542, 0.4684, 0.7406, 0.4766, 0.7406, 0.3882, 0.7572, 0.426, 0.7448, 0.4096, 0.7572, 0.426, 0.7519, 0.4385, 0.7448, 0.4096, 0.7406, 0.4766, 0.7138, 0.5002, 0.7352, 0.4284, 0.7406, 0.4766, 0.7241, 0.5149, 0.7138, 0.5002, 0.6588, 0.532, 0.7138, 0.5002, 0.691, 0.5286, 0.7138, 0.5002, 0.7241, 0.5149, 0.691, 0.5286, 0.691, 0.5286, 0.6678, 0.5446, 0.6588, 0.532, 0.2799, 0.594, 0.2603, 0.5845, 0.2792, 0.5823, 0.7542, 0.4684, 0.747, 0.4881, 0.7406, 0.4766, 0.747, 0.4881, 0.7241, 0.5149, 0.7406, 0.4766, 0.2792, 0.5823, 0.2917, 0.5912, 0.2799, 0.594, 0.7241, 0.5149, 0.7052, 0.5342, 0.691, 0.5286, 0.6678, 0.5446, 0.691, 0.5286, 0.7052, 0.5342, 0.2402, 0.5913, 0.2109, 0.5867, 0.2229, 0.5821, 0.2603, 0.5845, 0.2402, 0.5913, 0.2229, 0.5821, 0.2603, 0.5845, 0.2799, 0.594, 0.2621, 0.5945, 0.2603, 0.5845, 0.2621, 0.5945, 0.2402, 0.5913, 0.747, 0.4881, 0.7366, 0.512, 0.7241, 0.5149, 0.001992, 0.7118, 0.01182, 0.711, 0.004588, 0.7496, 0.01182, 0.711, 0.01541, 0.7487, 0.004588, 0.7496, 0.7572, 0.426, 0.7542, 0.4684, 0.7519, 0.4385, 0.01541, 0.7487, 0.01822, 0.7769, 0.004588, 0.7496, 0.004588, 0.7496, 0.01822, 0.7769, 0.003095, 0.792, 0.02363, 0.7243, 0.01541, 0.7487, 0.01182, 0.711, 0.04, 0.7201, 0.02363, 0.7243, 0.01182, 0.711, 0.04, 0.7201, 0.01541, 0.7487, 0.02363, 0.7243, 0.01541, 0.7487, 0.04, 0.7518, 0.01822, 0.7769, 0.003095, 0.792, 0.01822, 0.7769, 0.01783, 0.8047, 0.002868, 0.8117, 0.003095, 0.792, 0.01783, 0.8047, 0.01783, 0.8047, 0.01814, 0.8243, 0.002868, 0.8117, 0.002868, 0.8117, 0.01814, 0.8243, 0.008769, 0.8356, 0.2917, 0.5912, 0.298, 0.6224, 0.2799, 0.594, 0.2402, 0.5913, 0.215, 0.6015, 0.2109, 0.5867, 0.3025, 0.6006, 0.298, 0.6224, 0.2917, 0.5912, 0.298, 0.6224, 0.2739, 0.6224, 0.2799, 0.594, 0.04, 0.7917, 0.01783, 0.8047, 0.01822, 0.7769, 0.04, 0.7917, 0.01814, 0.8243, 0.01783, 0.8047, 0.2799, 0.594, 0.2739, 0.6224, 0.2621, 0.5945, 0.2621, 0.5945, 0.2411, 0.6224, 0.2402, 0.5913, 0.2402, 0.5913, 0.2411, 0.6224, 0.215, 0.6015, 0.2621, 0.5945, 0.2739, 0.6224, 0.2411, 0.6224, 0.2411, 0.6224, 0.2114, 0.6224, 0.215, 0.6015, 0.04, 0.7518, 0.01541, 0.7487, 0.04, 0.7201, 0.04, 0.7917, 0.01822, 0.7769, 0.04, 0.7518, 0.03998, 0.8354, 0.01814, 0.8243, 0.04, 0.7917, 0.2412, 0.1762, 0.07422, 0.05131, 0.2413, 0.09952, 0.07422, 0.05131, 0.1985, 0.04566, 0.2413, 0.09952, 0.2412, 0.1762, 0.1155, 0.2234, 0.07422, 0.05131, 0.2412, 0.1762, 0.2066, 0.2144, 0.1155, 0.2234, 0.849, 0.8109, 0.9583, 0.7841, 0.933, 0.8003, 0.9583, 0.7841, 0.849, 0.8109, 0.9763, 0.7647, 0.849, 0.8109, 0.9927, 0.7331, 0.9763, 0.7647, 0.9959, 0.6693, 0.998, 0.7087, 0.9927, 0.7331, 0.849, 0.8109, 0.9795, 0.6316, 0.9927, 0.7331, 0.849, 0.8109, 0.933, 0.8003, 0.9113, 0.8083, 0.9113, 0.8083, 0.8876, 0.8115, 0.849, 0.8109, 0.9927, 0.7331, 0.9795, 0.6316, 0.9959, 0.6693, 0.9795, 0.6316, 0.849, 0.8109, 0.8485, 0.5918, 0.9529, 0.6036, 0.8707, 0.5796, 0.902, 0.5814, 0.9529, 0.6036, 0.9795, 0.6316, 0.8707, 0.5796, 0.9529, 0.6036, 0.902, 0.5814, 0.9252, 0.5879, 0.8485, 0.5918, 0.8707, 0.5796, 0.9795, 0.6316, 0.8485, 0.5918, 0.8491, 0.5665, 0.8707, 0.5796, 0.1155, 0.2234, 0.2066, 0.2144, 0.1728, 0.2342, 0.1728, 0.2342, 0.2066, 0.2144, 0.2079, 0.2273, 0.2327, 0.2098, 0.2079, 0.2273, 0.2066, 0.2144, 0.2557, 0.1654, 0.2515, 0.1868, 0.2412, 0.1762, 0.2412, 0.1762, 0.2515, 0.1868, 0.2327, 0.2098, 0.2412, 0.1762, 0.2327, 0.2098, 0.2066, 0.2144, 0.2586, 0.1015, 0.2627, 0.1365, 0.2412, 0.1762, 0.2627, 0.1365, 0.2557, 0.1654, 0.2412, 0.1762, 0.2413, 0.09952, 0.2586, 0.1015, 0.2412, 0.1762, 0.2294, 0.06106, 0.2586, 0.1015, 0.2413, 0.09952, 0.1985, 0.04566, 0.2294, 0.06106, 0.2413, 0.09952, 0.1704, 0.0286, 0.2013, 0.04286, 0.1985, 0.04566, 0.2013, 0.04286, 0.2294, 0.06106, 0.1985, 0.04566, 0.2681, 0.149, 0.2515, 0.1868, 0.2557, 0.1654, 0.2557, 0.1654, 0.2627, 0.1365, 0.2681, 0.149, 0.2294, 0.06106, 0.2473, 0.07055, 0.2586, 0.1015, 0.219, 0.04094, 0.2473, 0.07055, 0.2294, 0.06106, 0.1941, 0.02807, 0.219, 0.04094, 0.2013, 0.04286, 0.1704, 0.0286, 0.1941, 0.02807, 0.2013, 0.04286, 0.2013, 0.04286, 0.219, 0.04094, 0.2294, 0.06106, 0.1443, 0.7465, 0.1471, 0.7109, 0.1532, 0.7389, 0.167, 0.02156, 0.1941, 0.02807, 0.1704, 0.0286, 0.1728, 0.2342, 0.1856, 0.2395, 0.1384, 0.2402, 0.05209, 0.7823, 0.04701, 0.7601, 0.0586, 0.7614, 0.2079, 0.2273, 0.1856, 0.2395, 0.1728, 0.2342, 0.05209, 0.7823, 0.05868, 0.7986, 0.04773, 0.8296, 0.1532, 0.5996, 0.1397, 0.5848, 0.1534, 0.5821, 0.04701, 0.7601, 0.0607, 0.744, 0.0586, 0.7614, 0.1532, 0.5996, 0.1387, 0.5999, 0.1397, 0.5848, 0.1531, 0.6226, 0.1432, 0.6218, 0.1532, 0.5996, 0.1432, 0.6218, 0.1387, 0.5999, 0.1532, 0.5996, 0.05209, 0.7823, 0.08536, 0.7892, 0.05868, 0.7986, 0.08536, 0.7892, 0.08537, 0.8205, 0.05868, 0.7986, 0.05209, 0.7823, 0.08535, 0.7661, 0.08536, 0.7892, 0.0586, 0.7614, 0.08535, 0.7661, 0.05209, 0.7823, 0.0607, 0.744, 0.08535, 0.7661, 0.0586, 0.7614, 0.2586, 0.1015, 0.266, 0.09851, 0.2627, 0.1365, 0.1385, 0.6607, 0.1432, 0.6218, 0.1505, 0.6604, 0.1387, 0.5999, 0.115, 0.5862, 0.1397, 0.5848, 0.1432, 0.6218, 0.115, 0.6142, 0.1387, 0.5999, 0.2473, 0.07055, 0.2333, 0.04763, 0.2486, 0.06289, 0.2627, 0.1365, 0.266, 0.09851, 0.2681, 0.149, 0.1379, 0.6901, 0.1385, 0.6607, 0.1505, 0.6604, 0.1505, 0.6604, 0.1432, 0.6218, 0.1531, 0.6226, 0.1471, 0.7109, 0.1379, 0.6901, 0.1505, 0.6604, 0.2473, 0.07055, 0.266, 0.09851, 0.2586, 0.1015, 0.219, 0.04094, 0.2333, 0.04763, 0.2473, 0.07055, 0.1443, 0.7465, 0.1371, 0.7348, 0.1471, 0.7109, 0.2618, 0.7889, 0.2775, 0.7975, 0.2632, 0.8037, 0.2427, 0.79, 0.2618, 0.7889, 0.2384, 0.8028, 0.2384, 0.8028, 0.2618, 0.7889, 0.2632, 0.8037, 0.2168, 0.7876, 0.2427, 0.79, 0.2384, 0.8028, 0.2112, 0.8002, 0.2168, 0.7876, 0.2384, 0.8028, 0.1432, 0.6218, 0.1385, 0.6607, 0.1302, 0.6331, 0.1432, 0.6218, 0.1302, 0.6331, 0.115, 0.6142, 0.115, 0.6142, 0.1302, 0.6331, 0.115, 0.6519, 0.1302, 0.6331, 0.1385, 0.6607, 0.115, 0.6519, 0.115, 0.6519, 0.1385, 0.6607, 0.115, 0.6912, 0.115, 0.6912, 0.1385, 0.6607, 0.1379, 0.6901, 0.1371, 0.7348, 0.115, 0.7157, 0.1471, 0.7109, 0.115, 0.7157, 0.1379, 0.6901, 0.1471, 0.7109, 0.2168, 0.7876, 0.2322, 0.767, 0.2427, 0.79, 0.2793, 0.7671, 0.2929, 0.7963, 0.2775, 0.7975, 0.2618, 0.7889, 0.2793, 0.7671, 0.2775, 0.7975, 0.2793, 0.7671, 0.2973, 0.767, 0.2929, 0.7963, 0.2322, 0.767, 0.2539, 0.767, 0.2427, 0.79, 0.115, 0.7157, 0.115, 0.6912, 0.1379, 0.6901, 0.2929, 0.7963, 0.2973, 0.767, 0.3026, 0.7891, 0.1371, 0.7348, 0.115, 0.7473, 0.115, 0.7157, 0.2427, 0.79, 0.2539, 0.767, 0.2618, 0.7889, 0.2539, 0.767, 0.2793, 0.7671, 0.2618, 0.7889, 0.2322, 0.767, 0.2168, 0.7876, 0.2085, 0.767, 0.115, 0.5862, 0.1387, 0.5999, 0.115, 0.6142, 0.08535, 0.7661, 0.0607, 0.744, 0.08537, 0.7383, 0.09619, 0.6781, 0.1052, 0.7035, 0.09482, 0.6997, 0.07078, 0.722, 0.07078, 0.6992, 0.08819, 0.7168, 0.08819, 0.7168, 0.07078, 0.6992, 0.09482, 0.6997, 0.803, 0.3144, 0.7985, 0.3187, 0.7811, 0.3254, 0.785, 0.3095, 0.803, 0.3144, 0.7811, 0.3254, 0.1035, 0.7225, 0.08819, 0.7168, 0.09482, 0.6997, 0.09482, 0.6997, 0.1052, 0.7035, 0.1035, 0.7225, 0.633, 0.333, 0.6195, 0.336, 0.6141, 0.324, 0.6531, 0.3424, 0.6195, 0.336, 0.633, 0.333, 0.6712, 0.3383, 0.6531, 0.3424, 0.633, 0.333, 0.6531, 0.3424, 0.6141, 0.3546, 0.6195, 0.336, 0.6195, 0.336, 0.6006, 0.3227, 0.6141, 0.324, 0.6195, 0.336, 0.6141, 0.3546, 0.5833, 0.3158, 0.6195, 0.336, 0.5833, 0.3158, 0.6006, 0.3227, 0.7811, 0.3254, 0.7703, 0.2979, 0.785, 0.3095, 0.7997, 0.2913, 0.803, 0.3144, 0.785, 0.3095, 0.6141, 0.324, 0.6006, 0.3227, 0.6022, 0.3112, 0.7642, 0.3141, 0.7703, 0.2979, 0.7811, 0.3254, 0.08819, 0.7168, 0.1035, 0.7225, 0.1051, 0.7344, 0.7703, 0.2979, 0.7812, 0.2874, 0.785, 0.3095, 0.7703, 0.2979, 0.7642, 0.3141, 0.7661, 0.2939, 0.6022, 0.3112, 0.6006, 0.3227, 0.5892, 0.2967, 0.6022, 0.3112, 0.5892, 0.2967, 0.5983, 0.291, 0.5892, 0.2967, 0.6006, 0.3227, 0.5833, 0.3158, 0.6141, 0.3546, 0.5601, 0.2995, 0.5833, 0.3158, 0.5601, 0.2995, 0.5791, 0.2252, 0.5833, 0.3158, 0.5833, 0.3158, 0.5791, 0.2252, 0.5892, 0.2967, 0.09619, 0.6781, 0.09482, 0.6997, 0.07078, 0.6992, 0.7812, 0.2874, 0.7997, 0.2913, 0.785, 0.3095, 0.7985, 0.4979, 0.887, 0.5625, 0.8685, 0.5625, 0.8685, 0.5625, 0.855, 0.5625, 0.7985, 0.4979, 0.8338, 0.5623, 0.7985, 0.4979, 0.855, 0.5625, 0.7985, 0.4979, 0.7985, 0.396, 0.9431, 0.562, 0.7985, 0.3187, 0.8084, 0.3231, 0.8083, 0.3314, 0.7985, 0.3187, 0.8083, 0.3314, 0.7985, 0.396, 0.8338, 0.5623, 0.7985, 0.5625, 0.7985, 0.4979, 0.803, 0.3144, 0.8084, 0.3231, 0.7985, 0.3187, 0.05833, 0.822, 0.08537, 0.8205, 0.06443, 0.8341, 0.05833, 0.822, 0.06443, 0.8341, 0.05003, 0.848, 0.05722, 0.8493, 0.05003, 0.848, 0.06443, 0.8341, 0.12, 0.2521, 0.1384, 0.2402, 0.1459, 0.245, 0.08532, 0.8421, 0.05722, 0.8493, 0.06443, 0.8341, 0.9381, 0.316, 0.9386, 0.3025, 0.9432, 0.3176, 0.9432, 0.3176, 0.9386, 0.3025, 0.9622, 0.3098, 0.9432, 0.3176, 0.9622, 0.3098, 0.9713, 0.3169, 0.9622, 0.3098, 0.9742, 0.2954, 0.9713, 0.3169, 0.9579, 0.2923, 0.9742, 0.2954, 0.9622, 0.3098, 0.9713, 0.3169, 0.9742, 0.2954, 0.9784, 0.3258, 0.1384, 0.2402, 0.1169, 0.2382, 0.1728, 0.2342, 0.1728, 0.2342, 0.1169, 0.2382, 0.1155, 0.2234, 0.12, 0.2521, 0.1169, 0.2382, 0.1384, 0.2402, 0.12, 0.2521, 0.09871, 0.2771, 0.1169, 0.2382, 0.1103, 0.2826, 0.09871, 0.2771, 0.12, 0.2521, 0.09871, 0.2771, 0.07746, 0.2712, 0.1169, 0.2382, 0.1155, 0.2234, 0.1169, 0.2382, 0.07746, 0.2712, 0.05868, 0.7986, 0.08537, 0.8205, 0.05833, 0.822, 0.9386, 0.3025, 0.9418, 0.2883, 0.9622, 0.3098, 0.05868, 0.7986, 0.05833, 0.822, 0.04773, 0.8296, 0.08537, 0.8205, 0.08532, 0.8421, 0.06443, 0.8341, 0.9579, 0.2923, 0.9622, 0.3098, 0.9418, 0.2883, 0.8083, 0.3314, 0.9431, 0.3429, 0.7985, 0.396, 0.7985, 0.4979, 0.9431, 0.562, 0.9002, 0.5625, 0.7985, 0.396, 0.9431, 0.3429, 0.9431, 0.562, 0.9333, 0.3314, 0.9333, 0.323, 0.9431, 0.3429, 0.9002, 0.5625, 0.887, 0.5625, 0.7985, 0.4979, 0.8083, 0.3314, 0.9333, 0.3314, 0.9431, 0.3429, 0.9432, 0.3176, 0.9333, 0.323, 0.9381, 0.316, 0.9431, 0.3429, 0.9333, 0.323, 0.9432, 0.3176, 0.3211, 0.6158, 0.3213, 0.6893, 0.3088, 0.66, 0.1667, 0.6159, 0.17, 0.6577, 0.1669, 0.6893, 0.17, 0.6789, 0.1669, 0.6893, 0.17, 0.6577, 0.1666, 0.7787, 0.1669, 0.6893, 0.17, 0.7241, 0.17, 0.767, 0.1666, 0.7787, 0.17, 0.7241, 0.17, 0.6577, 0.1667, 0.6159, 0.17, 0.6224, 0.17, 0.6925, 0.1669, 0.6893, 0.17, 0.6789, 0.17, 0.711, 0.1669, 0.6893, 0.17, 0.6925, 0.17, 0.7241, 0.1669, 0.6893, 0.17, 0.711, 0.3955, 0.569, 0.4105, 0.5702, 0.3875, 0.5718, 0.4237, 0.5719, 0.3951, 0.5781, 0.4105, 0.5702, 0.4105, 0.5702, 0.3951, 0.5781, 0.3875, 0.5718, 0.4237, 0.5719, 0.4162, 0.578, 0.3951, 0.5781, 0.4629, 0.5709, 0.4488, 0.5761, 0.4432, 0.5715, 0.4432, 0.5715, 0.4488, 0.5761, 0.4237, 0.5719, 0.4237, 0.5719, 0.4488, 0.5761, 0.4162, 0.578, 0.3676, 0.6141, 0.3888, 0.598, 0.3587, 0.6282, 0.06796, 0.5759, 0.0377, 0.5733, 0.05321, 0.5699, 0.06932, 0.5706, 0.05321, 0.5699, 0.05868, 0.569, 0.06932, 0.5706, 0.06796, 0.5759, 0.05321, 0.5699, 0.3888, 0.598, 0.3889, 0.6018, 0.3587, 0.6282, 0.4009, 0.592, 0.3889, 0.6018, 0.3888, 0.598, 0.4009, 0.592, 0.4173, 0.5863, 0.3889, 0.6018, 0.3814, 0.6097, 0.3444, 0.6608, 0.3587, 0.6282, 0.3587, 0.6282, 0.3889, 0.6018, 0.3814, 0.6097, 0.3889, 0.6018, 0.4326, 0.5894, 0.3814, 0.6097, 0.4476, 0.5842, 0.4326, 0.5894, 0.4173, 0.5863, 0.4173, 0.5863, 0.4326, 0.5894, 0.3889, 0.6018, 0.06796, 0.5759, 0.06932, 0.5706, 0.07596, 0.5723, 0.3875, 0.5718, 0.3663, 0.5709, 0.3795, 0.569, 0.3875, 0.5718, 0.3951, 0.5781, 0.3614, 0.5758, 0.05321, 0.5699, 0.0377, 0.5733, 0.0476, 0.5676, 0.7997, 0.2913, 0.7813, 0.1644, 0.7996, 0.2079, 0.7812, 0.2874, 0.7813, 0.1644, 0.7997, 0.2913, 0.7703, 0.2979, 0.7661, 0.2939, 0.7812, 0.2874, 0.5983, 0.291, 0.593, 0.1685, 0.603, 0.1515, 0.8018, 0.1169, 0.7996, 0.2079, 0.7813, 0.1644, 0.7674, 0.1544, 0.7812, 0.2874, 0.7661, 0.2939, 0.5892, 0.2967, 0.593, 0.1685, 0.5983, 0.291, 0.5892, 0.2967, 0.5791, 0.2252, 0.593, 0.1685, 0.8018, 0.1169, 0.7813, 0.1644, 0.793, 0.07749, 0.7813, 0.1644, 0.7819, 0.06925, 0.793, 0.07749, 0.6045, 0.2844, 0.603, 0.1515, 0.6084, 0.08745, 0.7812, 0.2874, 0.7703, 0.09037, 0.7813, 0.1644, 0.7734, 0.006951, 0.799, 0.008084, 0.793, 0.07749, 0.7819, 0.06925, 0.7734, 0.006951, 0.793, 0.07749, 0.591, 0.1088, 0.603, 0.1515, 0.593, 0.1685, 0.7819, 0.06925, 0.7813, 0.1644, 0.7703, 0.09037, 0.7734, 0.006951, 0.7819, 0.06925, 0.7703, 0.09037, 0.5995, 0.001695, 0.6037, 0.003618, 0.6084, 0.08745, 0.603, 0.1515, 0.5995, 0.001695, 0.6084, 0.08745, 0.6084, 0.08745, 0.6037, 0.003618, 0.6126, 0.004032, 0.593, 0.1685, 0.5791, 0.2252, 0.591, 0.1088, 0.5601, 0.2995, 0.5773, 0.003868, 0.5791, 0.2252, 0.603, 0.1515, 0.591, 0.1088, 0.5995, 0.001695, 0.5601, 0.2995, 0.5602, 0.00281, 0.5773, 0.003868, 0.5773, 0.003868, 0.591, 0.1088, 0.5791, 0.2252, 0.591, 0.1088, 0.5773, 0.003868, 0.5995, 0.001695, 0.6289, 0.7925, 0.6794, 0.8036, 0.6564, 0.8085, 0.6564, 0.8085, 0.6238, 0.8082, 0.6289, 0.7925, 0.6289, 0.7925, 0.6874, 0.7835, 0.6794, 0.8036, 0.6238, 0.8082, 0.6158, 0.8072, 0.6108, 0.8009, 0.609, 0.806, 0.6108, 0.8009, 0.6158, 0.8072, 0.6108, 0.8009, 0.6289, 0.7925, 0.6238, 0.8082, 0.5896, 0.8004, 0.6289, 0.7925, 0.6108, 0.8009, 0.6874, 0.7835, 0.6289, 0.7925, 0.6874, 0.6583, 0.6874, 0.6583, 0.6289, 0.7925, 0.5896, 0.8004, 0.5573, 0.7798, 0.5629, 0.7759, 0.5673, 0.7877, 0.6874, 0.6583, 0.5896, 0.8004, 0.5673, 0.7877, 0.5629, 0.7759, 0.6874, 0.6583, 0.5673, 0.7877, 0.5353, 0.754, 0.6874, 0.6583, 0.5629, 0.7759, 0.5535, 0.7762, 0.5462, 0.7686, 0.5629, 0.7759, 0.5573, 0.7798, 0.5535, 0.7762, 0.5629, 0.7759, 0.5462, 0.7686, 0.5353, 0.754, 0.5629, 0.7759, 0.518, 0.6964, 0.6874, 0.6583, 0.5353, 0.754, 0.5227, 0.7259, 0.518, 0.6964, 0.5353, 0.754, 0.6874, 0.6583, 0.674, 0.5803, 0.6874, 0.6107, 0.6874, 0.6107, 0.674, 0.5803, 0.6843, 0.5893, 0.674, 0.5803, 0.6874, 0.6583, 0.6548, 0.5773, 0.6874, 0.6583, 0.5188, 0.6795, 0.5232, 0.6588, 0.6874, 0.6583, 0.6151, 0.5786, 0.6548, 0.5773, 0.5905, 0.5856, 0.6151, 0.5786, 0.6874, 0.6583, 0.6874, 0.6583, 0.5232, 0.6588, 0.5564, 0.6067, 0.6874, 0.6583, 0.518, 0.6964, 0.5188, 0.6795, 0.5232, 0.6588, 0.5423, 0.6219, 0.5564, 0.6067, 0.5292, 0.6433, 0.5423, 0.6219, 0.5232, 0.6588, 0.5564, 0.6067, 0.5707, 0.5959, 0.6874, 0.6583, 0.6874, 0.6583, 0.5707, 0.5959, 0.5905, 0.5856, 0.5896, 0.8004, 0.6108, 0.8009, 0.609, 0.806, 0.3088, 0.66, 0.321, 0.7786, 0.3088, 0.7852, 0.3213, 0.6893, 0.321, 0.7786, 0.3088, 0.66, 0.3211, 0.6158, 0.3088, 0.66, 0.3088, 0.6124, 0.9418, 0.2883, 0.9521, 0.2205, 0.9579, 0.2923, 0.9418, 0.2883, 0.941, 0.2455, 0.9521, 0.2205, 0.9672, 0.157, 0.9579, 0.2923, 0.9521, 0.2205, 0.9672, 0.157, 0.9742, 0.2954, 0.9579, 0.2923, 0.9585, 0.1726, 0.9672, 0.157, 0.9521, 0.2205, 0.941, 0.2455, 0.9397, 0.1853, 0.9521, 0.2205, 0.1122, 0.3941, 0.1103, 0.2826, 0.1183, 0.4209, 0.9521, 0.2205, 0.9397, 0.1853, 0.938, 0.09304, 0.9521, 0.2205, 0.9514, 0.07924, 0.9585, 0.1726, 0.938, 0.09304, 0.9514, 0.07924, 0.9521, 0.2205, 0.9442, 0.01025, 0.9617, 0.005092, 0.9514, 0.07924, 0.9514, 0.07924, 0.9672, 0.157, 0.9585, 0.1726, 0.9514, 0.07924, 0.9674, 0.05937, 0.9672, 0.157, 0.9617, 0.005092, 0.9674, 0.05937, 0.9514, 0.07924, 0.1231, 0.5186, 0.1122, 0.3941, 0.1183, 0.4209, 0.1265, 0.5729, 0.1152, 0.5712, 0.1231, 0.5186, 0.1131, 0.4822, 0.1231, 0.5186, 0.1152, 0.5712, 0.1231, 0.5186, 0.1131, 0.4822, 0.1122, 0.3941, 0.1122, 0.3941, 0.1001, 0.3738, 0.09871, 0.2771, 0.1103, 0.2826, 0.1122, 0.3941, 0.09871, 0.2771, 0.1001, 0.3738, 0.07746, 0.2712, 0.09871, 0.2771, 0.105, 0.4751, 0.1122, 0.3941, 0.1131, 0.4822, 0.105, 0.4751, 0.1001, 0.3738, 0.1122, 0.3941, 0.1152, 0.5712, 0.105, 0.4751, 0.1131, 0.4822, 0.1152, 0.5712, 0.09691, 0.5742, 0.105, 0.4751, 0.09143, 0.4681, 0.1001, 0.3738, 0.105, 0.4751, 0.07746, 0.2712, 0.1001, 0.3738, 0.09143, 0.4681, 0.07488, 0.3606, 0.07746, 0.2712, 0.09143, 0.4681, 0.07596, 0.5723, 0.07488, 0.3606, 0.09143, 0.4681, 0.105, 0.4751, 0.09691, 0.5742, 0.09143, 0.4681, 0.07596, 0.5723, 0.09143, 0.4681, 0.09691, 0.5742, 0.06671, 0.5217, 0.07596, 0.5723, 0.06932, 0.5706, 0.9084, 0.319, 0.8855, 0.3137, 0.8696, 0.3086, 0.9088, 0.1801, 0.831, 0.1874, 0.8384, 0.06676, 0.9097, 0.2888, 0.8324, 0.2839, 0.9088, 0.1801, 0.9088, 0.1801, 0.8324, 0.2839, 0.831, 0.1874, 0.9061, 0.06887, 0.9088, 0.1801, 0.8384, 0.06676, 0.8037, 0.229, 0.8044, 0.1507, 0.8117, 0.2056, 0.8121, 0.1031, 0.8254, 0.07356, 0.8178, 0.1273, 0.8254, 0.07356, 0.8121, 0.1031, 0.8149, 0.05963, 0.8117, 0.2056, 0.8121, 0.1031, 0.8178, 0.1273, 0.8121, 0.1031, 0.8117, 0.2056, 0.8044, 0.1507, 0.8149, 0.05963, 0.8349, 0.04616, 0.8254, 0.07356, 0.8349, 0.04616, 0.8384, 0.06676, 0.8254, 0.07356, 0.8708, 0.0482, 0.8384, 0.06676, 0.8349, 0.04616, 0.8685, 0.03783, 0.8708, 0.0482, 0.8349, 0.04616, 0.8178, 0.1273, 0.8237, 0.2235, 0.8117, 0.2056, 0.8237, 0.2235, 0.8178, 0.1273, 0.831, 0.1874, 0.8254, 0.07356, 0.8384, 0.06676, 0.8178, 0.1273, 0.8384, 0.06676, 0.831, 0.1874, 0.8178, 0.1273, 0.9061, 0.06887, 0.8384, 0.06676, 0.8708, 0.0482, 0.8149, 0.05963, 0.8321, 0.03918, 0.8349, 0.04616, 0.8814, 0.03182, 0.8685, 0.03783, 0.8321, 0.03918, 0.8321, 0.03918, 0.8685, 0.03783, 0.8349, 0.04616, 0.8121, 0.1031, 0.8044, 0.1507, 0.8018, 0.1169, 0.8121, 0.1031, 0.8018, 0.1169, 0.8149, 0.05963, 0.8163, 0.2867, 0.8117, 0.2056, 0.8237, 0.2235, 0.8113, 0.2961, 0.8037, 0.229, 0.8117, 0.2056, 0.488, 0.8004, 0.5031, 0.795, 0.4942, 0.8032, 0.488, 0.8004, 0.505, 0.7856, 0.5031, 0.795, 0.488, 0.8004, 0.5038, 0.7722, 0.505, 0.7856, 0.7828, 0.001695, 0.799, 0.008084, 0.7734, 0.006951, 0.4678, 0.8119, 0.4507, 0.8132, 0.49, 0.8059, 0.4507, 0.8132, 0.4495, 0.8099, 0.49, 0.8059, 0.49, 0.8059, 0.488, 0.8004, 0.4942, 0.8032, 0.4495, 0.8099, 0.488, 0.8004, 0.49, 0.8059, 0.4266, 0.8057, 0.488, 0.8004, 0.4495, 0.8099, 0.5094, 0.7293, 0.5104, 0.7693, 0.505, 0.7856, 0.505, 0.7856, 0.5038, 0.7722, 0.5094, 0.7293, 0.8391, 0.002783, 0.8897, 0.007533, 0.799, 0.008084, 0.5094, 0.7293, 0.5038, 0.7722, 0.5078, 0.6709, 0.9084, 0.319, 0.9118, 0.3314, 0.8855, 0.3137, 0.1348, 0.8092, 0.1172, 0.8355, 0.1172, 0.7921, 0.9132, 0.308, 0.9084, 0.319, 0.8665, 0.2997, 0.8665, 0.2997, 0.9097, 0.2888, 0.9132, 0.308, 0.9084, 0.319, 0.8696, 0.3086, 0.8665, 0.2997, 0.14, 0.7933, 0.1348, 0.8092, 0.1172, 0.7921, 0.1172, 0.7921, 0.1291, 0.757, 0.14, 0.7933, 0.1172, 0.7921, 0.1172, 0.7513, 0.1291, 0.757, 0.06464, 0.707, 0.04616, 0.6036, 0.06464, 0.5821, 0.03904, 0.647, 0.04616, 0.6036, 0.06464, 0.707, 0.04736, 0.6878, 0.03904, 0.647, 0.06464, 0.707, 0.8163, 0.2867, 0.8113, 0.2961, 0.8117, 0.2056, 0.8237, 0.2235, 0.8245, 0.2862, 0.8163, 0.2867, 0.8324, 0.2839, 0.8245, 0.2862, 0.8237, 0.2235, 0.8237, 0.2235, 0.831, 0.1874, 0.8324, 0.2839, 0.8041, 0.2886, 0.8037, 0.229, 0.8113, 0.2961, 0.9097, 0.2888, 0.8665, 0.2997, 0.8282, 0.2979, 0.8665, 0.2997, 0.8696, 0.3086, 0.8286, 0.3106, 0.8665, 0.2997, 0.8286, 0.3106, 0.8282, 0.2979, 0.9097, 0.2888, 0.8282, 0.2979, 0.8324, 0.2839, 0.8696, 0.3086, 0.8333, 0.3195, 0.8286, 0.3106, 0.803, 0.3144, 0.7997, 0.2913, 0.8041, 0.2886, 0.9366, 0.2165, 0.9289, 0.2064, 0.9324, 0.134, 0.9185, 0.2252, 0.9324, 0.134, 0.9289, 0.2064, 0.9247, 0.07363, 0.9317, 0.08713, 0.9324, 0.134, 0.9324, 0.134, 0.9192, 0.09967, 0.9247, 0.07363, 0.9185, 0.2252, 0.9192, 0.09967, 0.9324, 0.134, 0.9192, 0.09967, 0.9088, 0.1801, 0.9061, 0.06887, 0.8814, 0.03182, 0.9071, 0.04591, 0.8685, 0.03783, 0.9061, 0.06887, 0.9071, 0.04591, 0.9247, 0.07363, 0.9071, 0.04591, 0.8708, 0.0482, 0.8685, 0.03783, 0.9061, 0.06887, 0.9247, 0.07363, 0.9192, 0.09967, 0.9061, 0.06887, 0.8708, 0.0482, 0.9071, 0.04591, 0.9071, 0.04591, 0.9222, 0.05124, 0.9247, 0.07363, 0.9247, 0.07363, 0.9222, 0.05124, 0.9317, 0.08713, 0.9324, 0.134, 0.9397, 0.1853, 0.9366, 0.2165, 0.1464, 0.777, 0.1518, 0.7513, 0.1503, 0.7921, 0.9324, 0.134, 0.9317, 0.08713, 0.938, 0.09304, 0.9317, 0.08713, 0.9222, 0.05124, 0.938, 0.09304, 0.9185, 0.2252, 0.9088, 0.1801, 0.9192, 0.09967, 0.9298, 0.2891, 0.9167, 0.2872, 0.9185, 0.2252, 0.9298, 0.2891, 0.9185, 0.2252, 0.9289, 0.2064, 0.9366, 0.2165, 0.9298, 0.2891, 0.9289, 0.2064, 0.9185, 0.2252, 0.9097, 0.2888, 0.9088, 0.1801, 0.9185, 0.2252, 0.9167, 0.2872, 0.9097, 0.2888, 0.1063, 0.7383, 0.1055, 0.8064, 0.09184, 0.811, 0.9418, 0.2883, 0.9386, 0.3025, 0.9376, 0.2845, 0.793, 0.07749, 0.799, 0.008084, 0.8321, 0.03918, 0.793, 0.07749, 0.8149, 0.05963, 0.8018, 0.1169, 0.8149, 0.05963, 0.793, 0.07749, 0.8321, 0.03918, 0.8814, 0.03182, 0.799, 0.008084, 0.8897, 0.007533, 0.8321, 0.03918, 0.799, 0.008084, 0.8814, 0.03182, 0.8018, 0.1169, 0.8044, 0.1507, 0.7996, 0.2079, 0.8044, 0.1507, 0.8037, 0.229, 0.7996, 0.2079, 0.7996, 0.2079, 0.8037, 0.229, 0.7997, 0.2913, 0.7997, 0.2913, 0.8037, 0.229, 0.8041, 0.2886, 0.9442, 0.01025, 0.8897, 0.007533, 0.9465, 0.00337, 0.4985, 0.6022, 0.5082, 0.6218, 0.5078, 0.6709, 0.5094, 0.7293, 0.5078, 0.6709, 0.5119, 0.6787, 0.5119, 0.6787, 0.5078, 0.6709, 0.5082, 0.6218, 0.5078, 0.6709, 0.5038, 0.7722, 0.4985, 0.6022, 0.1152, 0.5712, 0.1265, 0.5729, 0.1189, 0.5781, 0.9442, 0.01025, 0.9465, 0.00337, 0.9617, 0.005092, 0.5062, 0.6067, 0.5082, 0.6218, 0.4985, 0.6022, 0.4765, 0.585, 0.4476, 0.5842, 0.4556, 0.582, 0.4948, 0.5918, 0.4985, 0.6022, 0.4765, 0.585, 0.4985, 0.6022, 0.4326, 0.5894, 0.4476, 0.5842, 0.4765, 0.585, 0.4985, 0.6022, 0.4476, 0.5842, 0.9084, 0.319, 0.9229, 0.3221, 0.9118, 0.3314, 0.9333, 0.3314, 0.9229, 0.3221, 0.9333, 0.323, 0.9118, 0.3314, 0.9229, 0.3221, 0.9333, 0.3314, 0.9288, 0.3148, 0.9229, 0.3221, 0.9132, 0.308, 0.9132, 0.308, 0.9243, 0.3009, 0.9288, 0.3148, 0.9097, 0.2888, 0.9167, 0.2872, 0.9132, 0.308, 0.9132, 0.308, 0.9167, 0.2872, 0.9243, 0.3009, 0.9243, 0.3009, 0.9167, 0.2872, 0.9298, 0.2891, 0.9288, 0.3148, 0.9333, 0.323, 0.9229, 0.3221, 0.9386, 0.3025, 0.9381, 0.316, 0.9288, 0.3148, 0.9243, 0.3009, 0.9386, 0.3025, 0.9288, 0.3148, 0.1092, 0.8244, 0.09184, 0.811, 0.1055, 0.8064, 0.9243, 0.3009, 0.9298, 0.2891, 0.9386, 0.3025, 0.9084, 0.319, 0.9132, 0.308, 0.9229, 0.3221, 0.9333, 0.323, 0.9288, 0.3148, 0.9381, 0.316, 0.8084, 0.3231, 0.8181, 0.3221, 0.8083, 0.3314, 0.8333, 0.3195, 0.8276, 0.3314, 0.8181, 0.3221, 0.8083, 0.3314, 0.8181, 0.3221, 0.8276, 0.3314, 0.813, 0.3128, 0.8113, 0.2961, 0.8282, 0.2979, 0.8286, 0.3106, 0.8181, 0.3221, 0.813, 0.3128, 0.813, 0.3128, 0.8282, 0.2979, 0.8286, 0.3106, 0.8084, 0.3231, 0.813, 0.3128, 0.8181, 0.3221, 0.8084, 0.3231, 0.803, 0.3144, 0.813, 0.3128, 0.813, 0.3128, 0.803, 0.3144, 0.8113, 0.2961, 0.8163, 0.2867, 0.8245, 0.2862, 0.8282, 0.2979, 0.8282, 0.2979, 0.8113, 0.2961, 0.8163, 0.2867, 0.8245, 0.2862, 0.8324, 0.2839, 0.8282, 0.2979, 0.1707, 0.8335, 0.1581, 0.826, 0.1798, 0.8077, 0.8181, 0.3221, 0.8286, 0.3106, 0.8333, 0.3195, 0.8897, 0.007533, 0.9442, 0.01025, 0.9222, 0.05124, 0.9222, 0.05124, 0.9514, 0.07924, 0.938, 0.09304, 0.8814, 0.03182, 0.8897, 0.007533, 0.9222, 0.05124, 0.9514, 0.07924, 0.9222, 0.05124, 0.9442, 0.01025, 0.9397, 0.1853, 0.9324, 0.134, 0.938, 0.09304, 0.941, 0.2455, 0.9366, 0.2165, 0.9397, 0.1853, 0.9418, 0.2883, 0.9376, 0.2845, 0.941, 0.2455, 0.9376, 0.2845, 0.9366, 0.2165, 0.941, 0.2455, 0.4985, 0.6022, 0.5038, 0.7722, 0.3814, 0.6097, 0.4985, 0.6022, 0.3814, 0.6097, 0.4326, 0.5894, 0.5038, 0.7722, 0.3444, 0.6608, 0.3814, 0.6097, 0.5038, 0.7722, 0.3387, 0.6819, 0.3444, 0.6608, 0.3962, 0.7945, 0.5038, 0.7722, 0.4266, 0.8057, 0.5038, 0.7722, 0.3962, 0.7945, 0.3511, 0.7479, 0.5038, 0.7722, 0.3511, 0.7479, 0.3387, 0.6819, 0.4266, 0.8057, 0.5038, 0.7722, 0.488, 0.8004, 0.6588, 0.532, 0.6678, 0.5446, 0.5946, 0.5426, 0.5678, 0.5266, 0.6588, 0.532, 0.5946, 0.5426, 0.1638, 0.5908, 0.1595, 0.5862, 0.2109, 0.5867, 0.2229, 0.5821, 0.2109, 0.5867, 0.1595, 0.5862, 0.1638, 0.5908, 0.2109, 0.5867, 0.215, 0.6015, 0.1638, 0.5908, 0.215, 0.6015, 0.1683, 0.6042, 0.215, 0.6015, 0.2114, 0.6224, 0.1683, 0.6042, 0.5946, 0.5426, 0.6678, 0.5446, 0.6044, 0.552, 0.1683, 0.6042, 0.2114, 0.6224, 0.17, 0.6224])
me_shoulder_pan_mshape.materials.append(mat_shoulder_pan_material)
me_shoulder_pan_mshape.use_remesh_preserve_volume = False
me_shoulder_pan_mshape.use_remesh_preserve_attributes = False
me_shoulder_pan_mshape.use_mirror_vertex_groups = False
me_shoulder_pan_mshape.update()

# ---- objects
ob_shoulder_pan_m = bpy.data.objects.new('shoulder_pan_M', me_shoulder_pan_mshape)

# ---- transforms, parenting, visibility, modifiers, constraints
ob_shoulder_pan_m.location = (0.0, 0.0, 0.0)
ob_shoulder_pan_m.scale = (0.1, 0.1, 0.1)
ob_shoulder_pan_m.lineart.crease_threshold = 0.0

# ---- collection membership
col_collection_1.objects.link(ob_shoulder_pan_m)

# ---- scene / render settings (as saved in the file)
scene.frame_start = 1; scene.frame_end = 250; scene.frame_set(1)
scene.render.engine = 'BLENDER_EEVEE_NEXT'
scene.render.resolution_percentage = 50
scene.render.dither_intensity = 0.0
scene.cycles.use_denoising = False
scene.cycles.samples = 10
scene.cycles.sampling_pattern = 'TABULATED_SOBOL'
scene.cycles.light_sampling_threshold = 0.0
scene.cycles.use_adaptive_sampling = False
scene.cycles.use_light_tree = False
scene.cycles.blur_glossy = 0.0
scene.cycles.volume_bounces = 1
scene.cycles.pixel_filter_type = 'GAUSSIAN'
scene.cycles.sample_clamp_indirect = 0.0
scene.view_settings.view_transform = 'Standard'
bpy.context.view_layer.update()

# ---- added for rendering (the .blend has no active camera and no usable light): camera, sun
cam_auto = bpy.data.cameras.new('AutoCamera')
cam_auto.lens = 50.0
cam_auto.sensor_width = 36.0
cam_auto.clip_end = 1000.0
ob_auto_camera = bpy.data.objects.new('AutoCamera', cam_auto)
scene.collection.objects.link(ob_auto_camera)
ob_auto_camera.location = (0.760579, -0.853036, 0.252237)
ob_auto_camera.rotation_euler = (1.09748, -7.21219e-08, 0.694738)
scene.camera = ob_auto_camera
light_auto_sun = bpy.data.lights.new('AutoSun', 'SUN')
light_auto_sun.energy = 3.0
light_auto_sun.angle = 0.0523599
ob_auto_sun = bpy.data.objects.new('AutoSun', light_auto_sun)
scene.collection.objects.link(ob_auto_sun)
ob_auto_sun.rotation_euler = (0.872665, 0.174533, 0.523599)
bpy.context.view_layer.update()
